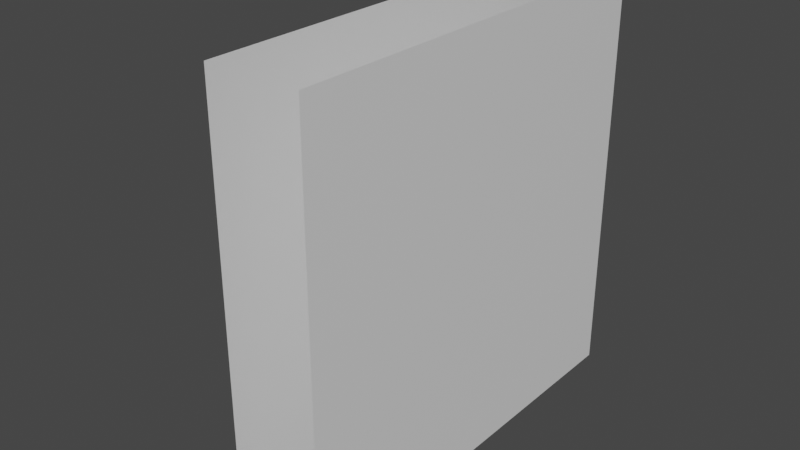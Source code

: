 # Source: untitled.blend  (saved by Blender 2.81.16; exported with 4.5.12 LTS)
import bpy
from mathutils import Matrix  # noqa: F401  (used for matrix-valued properties, if any)

bpy.ops.wm.read_factory_settings(use_empty=True)
scene = bpy.context.scene
scene.name = 'Scene'

# ---- collections
col_collection = bpy.data.collections.new('Collection'); scene.collection.children.link(col_collection)

# ---- materials (node trees are filled in below, after node groups)
mat_default_obj_001 = bpy.data.materials.new('Default_OBJ.001')
mat_default_obj_001.use_transparent_shadow = False
mat_default_obj_000 = bpy.data.materials.new('Default_OBJ.000')
mat_default_obj_000.use_transparent_shadow = False
mat_default_obj_000.roughness = 0.5
mat_default_obj_002 = bpy.data.materials.new('Default_OBJ.002')
mat_default_obj_002.use_transparent_shadow = False

# ---- material node trees
mat_default_obj_001.use_nodes = True; mat_default_obj_001.node_tree.nodes.clear()
_N = mat_default_obj_001.node_tree.nodes; _L = mat_default_obj_001.node_tree.links
n0 = _N.new('ShaderNodeOutputMaterial'); n0.name = 'Material Output'; n0.location = (300, 300)
n1 = _N.new('ShaderNodeBsdfPrincipled'); n1.name = 'Principled BSDF'; n1.location = (10, 300)
n1.distribution = 'GGX'
n1.subsurface_method = 'BURLEY'
n1.inputs[3].default_value = 1.45
n1.inputs[27].default_value = (0.0, 0.0, 0.0, 1.0)
n1.inputs[28].default_value = 1.0
_L.new(n1.outputs[0], n0.inputs[0])
n0.is_active_output = True
mat_default_obj_000.use_nodes = True; mat_default_obj_000.node_tree.nodes.clear()
_N = mat_default_obj_000.node_tree.nodes; _L = mat_default_obj_000.node_tree.links
n0 = _N.new('ShaderNodeOutputMaterial'); n0.name = 'Material Output'; n0.location = (300, 300)
n1 = _N.new('ShaderNodeBsdfPrincipled'); n1.name = 'Principled BSDF'; n1.location = (10, 300)
n1.distribution = 'GGX'
n1.subsurface_method = 'BURLEY'
n1.inputs[3].default_value = 1.45
n1.inputs[27].default_value = (0.0, 0.0, 0.0, 1.0)
n1.inputs[28].default_value = 1.0
_L.new(n1.outputs[0], n0.inputs[0])
n0.is_active_output = True
mat_default_obj_002.use_nodes = True; mat_default_obj_002.node_tree.nodes.clear()
_N = mat_default_obj_002.node_tree.nodes; _L = mat_default_obj_002.node_tree.links
n0 = _N.new('ShaderNodeOutputMaterial'); n0.name = 'Material Output'; n0.location = (300, 300)
n1 = _N.new('ShaderNodeBsdfPrincipled'); n1.name = 'Principled BSDF'; n1.location = (10, 300)
n1.distribution = 'GGX'
n1.subsurface_method = 'BURLEY'
n1.inputs[3].default_value = 1.45
n1.inputs[27].default_value = (0.0, 0.0, 0.0, 1.0)
n1.inputs[28].default_value = 1.0
_L.new(n1.outputs[0], n0.inputs[0])
n0.is_active_output = True

# ---- world
world_world = bpy.data.worlds.new('World'); scene.world = world_world
world_world.use_nodes = True; world_world.node_tree.nodes.clear()
_N = world_world.node_tree.nodes; _L = world_world.node_tree.links
n0 = _N.new('ShaderNodeOutputWorld'); n0.name = 'World Output'; n0.location = (300, 300)
n1 = _N.new('ShaderNodeBackground'); n1.name = 'Background'; n1.location = (10, 300)
n1.inputs[0].default_value = (0.05088, 0.05088, 0.05088, 1.0)
_L.new(n1.outputs[0], n0.inputs[0])
n0.is_active_output = True
world_world.color = (0.05088, 0.05088, 0.05088)
world_world.use_sun_shadow = False
world_world.sun_shadow_jitter_overblur = 0.0

# ---- meshes
me_flag = bpy.data.meshes.new('flag')
me_flag.from_pydata([(0.0, 0.5, 0.8181), (0.0, 0.625, 0.8181), (0.0, 0.625, 0.9431), (0.0, 1.0, 0.8181), (0.0, 0.875, 0.8181), (0.0, 0.875, 0.6931), (0.0, 1.0, 0.4431), (0.0, 1.0, 0.5681), (0.0, 0.875, 0.4431), (0.0, 0.375, 0.8181), (0.0, 0.375, 0.6931), (0.0, 0.25, 0.5681), (0.0, 0.375, 0.5681), (0.0, 0.0, 0.5681), (0.0, 0.125, 0.5681), (0.0, 0.125, 0.6931), (0.0, 0.0, 0.6931), (0.0, 0.875, 0.3181), (0.0, 0.75, 0.3181), (0.0, 0.875, 0.1931), (0.0, 0.25, 0.6931), (0.0, 0.0, 0.8181), (0.0, 0.125, 0.8181), (0.0, 0.125, 0.9431), (0.0, 1.0, 0.9431), (0.0, 1.0, 1.068), (0.0, 0.875, 0.9431), (0.0, 0.75, 0.4431), (0.0, 0.75, 0.9431), (0.0, 0.75, 0.8181), (0.0, 1.0, 0.06813), (0.0, 1.0, 0.1931), (0.0, 0.75, 0.1931), (0.0, 0.625, 0.1931), (0.0, 0.25, 0.8181), (0.0, 0.0, 0.3181), (0.0, 0.125, 0.3181), (0.0, 0.125, 0.4431), (0.0, 0.0, 0.9431), (0.0, 0.25, 0.4431), (0.0, 0.25, 0.3181), (0.0, 0.375, 0.4431), (0.0, 0.625, 1.068), (0.0, 0.5, 1.068), (0.0, 0.5, 0.3181), (0.0, 0.5, 0.4431), (0.0, 0.25, 0.06813), (0.0, 0.25, 0.1931), (0.0, 0.125, 0.1931), (0.0, 0.75, 0.5681), (0.0, 0.75, 0.6931), (0.0, 0.625, 0.6931), (0.0, 0.125, 0.06813), (0.0, 0.0, 0.1931), (0.0, 0.0, 0.06813), (0.0, 0.75, 1.068), (0.0, 0.625, 0.3181), (0.0, 0.625, 0.4431), (0.0, 1.0, 0.3181), (0.0, 0.125, 1.068), (0.0, 0.0, 1.068), (0.0, 0.5, 0.6931), (0.0, 0.5, 0.5681), (0.0, 0.5, 0.1931), (0.0, 0.375, 0.1931), (0.0, 0.5, 0.06813), (0.0, 0.875, 0.06813), (0.0, 0.625, 0.06813), (0.0, 0.75, 0.06813), (0.0, 0.0, 0.4431), (0.0, 1.0, 0.6931), (0.0, 0.875, 1.068), (0.0, 0.5, 0.9431), (0.0, 0.25, 1.068), (0.0, 0.25, 0.9431), (0.0, 0.375, 0.9431), (0.0, 0.625, 0.5681), (0.0, 0.375, 1.068), (0.0, 0.375, 0.3181), (0.0, 0.375, 0.06813), (0.0, 0.875, 0.5681)], [], [(0, 1, 2), (3, 4, 5), (6, 7, 8), (0, 9, 10), (11, 12, 10), (13, 14, 15), (16, 13, 15), (17, 18, 19), (11, 20, 15), (21, 22, 23), (24, 25, 26), (27, 18, 8), (28, 29, 26), (30, 31, 19), (32, 18, 33), (22, 34, 23), (35, 36, 37), (38, 21, 23), (39, 40, 41), (42, 43, 2), (44, 45, 41), (46, 47, 48), (49, 50, 51), (52, 46, 48), (53, 54, 48), (49, 27, 8), (11, 39, 41), (55, 28, 26), (44, 56, 57), (58, 17, 19), (59, 60, 23), (61, 62, 51), (45, 62, 41), (63, 44, 64), (65, 63, 64), (66, 30, 19), (67, 68, 33), (56, 18, 57), (69, 35, 37), (36, 40, 37), (70, 3, 5), (4, 29, 5), (12, 62, 10), (14, 11, 15), (50, 29, 51), (31, 58, 19), (0, 61, 51), (71, 55, 26), (43, 72, 2), (47, 40, 48), (73, 74, 75), (76, 62, 57), (9, 34, 10), (77, 73, 75), (43, 77, 75), (72, 0, 2), (78, 40, 64), (1, 29, 2), (79, 65, 64), (74, 34, 75), (68, 66, 19), (20, 34, 15), (18, 32, 19), (32, 68, 19), (68, 32, 33), (34, 9, 75), (9, 0, 75), (0, 72, 75), (72, 43, 75), (62, 61, 10), (61, 0, 10), (40, 47, 64), (47, 46, 64), (29, 1, 51), (1, 0, 51), (34, 74, 23), (74, 73, 23), (29, 28, 2), (28, 55, 2), (40, 36, 48), (36, 35, 48), (34, 22, 15), (22, 21, 15), (29, 4, 26), (4, 3, 26), (18, 17, 8), (17, 58, 8), (18, 27, 57), (27, 49, 57), (34, 20, 10), (20, 11, 10), (40, 78, 41), (78, 44, 41), (44, 78, 64), (73, 59, 23), (46, 79, 64), (55, 42, 2), (65, 67, 33), (62, 45, 57), (45, 44, 57), (44, 63, 33), (63, 65, 33), (18, 56, 33), (56, 44, 33), (62, 12, 41), (12, 11, 41), (11, 14, 37), (14, 13, 37), (40, 39, 37), (39, 11, 37), (62, 76, 51), (76, 49, 51), (49, 76, 57), (25, 71, 26), (54, 52, 48), (35, 53, 48), (13, 69, 37), (21, 16, 15), (60, 38, 23), (3, 24, 26), (7, 70, 5), (58, 6, 8), (29, 50, 5), (50, 49, 5), (49, 80, 5), (80, 7, 5), (7, 80, 8), (80, 49, 8)])
me_flag.polygons.foreach_set('use_smooth', [True] * 128)
_k = set([(3, 24), (3, 70), (6, 7), (6, 58), (7, 70), (13, 16), (13, 69), (16, 21), (21, 38), (24, 25), (25, 71), (30, 31), (30, 66), (31, 58), (35, 53), (35, 69), (38, 60), (42, 43), (42, 55), (43, 77), (46, 52), (46, 79), (52, 54), (53, 54), (55, 71), (59, 60), (59, 73), (65, 67), (65, 79), (66, 68), (67, 68), (73, 77)])
me_flag.attributes.new('sharp_edge', 'BOOLEAN', 'EDGE').data.foreach_set('value', [ (min(e.vertices), max(e.vertices)) in _k for e in me_flag.edges])
_uv = me_flag.uv_layers.new(name='UVMap')
_uv.uv.foreach_set('vector', [0.25, 0.5, 0.25, 0.625, 0.125, 0.625, 0.25, 1.0, 0.25, 0.875, 0.375, 0.875, 0.625, 1.0, 0.5, 1.0, 0.625, 0.875, 0.25, 0.5, 0.25, 0.375, 0.375, 0.375, 0.5, 0.25, 0.5, 0.375, 0.375, 0.375, 0.5, 0.0, 0.5, 0.125, 0.375, 0.125, 0.375, 0.0, 0.5, 0.0, 0.375, 0.125, 0.75, 0.875, 0.75, 0.75, 0.875, 0.875, 0.5, 0.25, 0.375, 0.25, 0.375, 0.125, 0.25, 0.0, 0.25, 0.125, 0.125, 0.125, 0.125, 1.0, 0.0, 1.0, 0.125, 0.875, 0.625, 0.75, 0.75, 0.75, 0.625, 0.875, 0.125, 0.75, 0.25, 0.75, 0.125, 0.875, 1.0, 1.0, 0.875, 1.0, 0.875, 0.875, 0.875, 0.75, 0.75, 0.75, 0.875, 0.625, 0.25, 0.125, 0.25, 0.25, 0.125, 0.125, 0.75, 0.0, 0.75, 0.125, 0.625, 0.125, 0.125, 0.0, 0.25, 0.0, 0.125, 0.125, 0.625, 0.25, 0.75, 0.25, 0.625, 0.375, 0.0, 0.625, 0.0, 0.5, 0.125, 0.625, 0.75, 0.5, 0.625, 0.5, 0.625, 0.375, 1.0, 0.25, 0.875, 0.25, 0.875, 0.125, 0.5, 0.75, 0.375, 0.75, 0.375, 0.625, 1.0, 0.125, 1.0, 0.25, 0.875, 0.125, 0.875, 0.0, 1.0, 0.0, 0.875, 0.125, 0.5, 0.75, 0.625, 0.75, 0.625, 0.875, 0.5, 0.25, 0.625, 0.25, 0.625, 0.375, 0.0, 0.75, 0.125, 0.75, 0.125, 0.875, 0.75, 0.5, 0.75, 0.625, 0.625, 0.625, 0.75, 1.0, 0.75, 0.875, 0.875, 0.875, 0.0, 0.125, 0.0, 0.0, 0.125, 0.125, 0.375, 0.5, 0.5, 0.5, 0.375, 0.625, 0.625, 0.5, 0.5, 0.5, 0.625, 0.375, 0.875, 0.5, 0.75, 0.5, 0.875, 0.375, 1.0, 0.5, 0.875, 0.5, 0.875, 0.375, 1.0, 0.875, 1.0, 1.0, 0.875, 0.875, 1.0, 0.625, 1.0, 0.75, 0.875, 0.625, 0.75, 0.625, 0.75, 0.75, 0.625, 0.625, 0.625, 0.0, 0.75, 0.0, 0.625, 0.125, 0.75, 0.125, 0.75, 0.25, 0.625, 0.125, 0.375, 1.0, 0.25, 1.0, 0.375, 0.875, 0.25, 0.875, 0.25, 0.75, 0.375, 0.875, 0.5, 0.375, 0.5, 0.5, 0.375, 0.375, 0.5, 0.125, 0.5, 0.25, 0.375, 0.125, 0.375, 0.75, 0.25, 0.75, 0.375, 0.625, 0.875, 1.0, 0.75, 1.0, 0.875, 0.875, 0.25, 0.5, 0.375, 0.5, 0.375, 0.625, 0.0, 0.875, 0.0, 0.75, 0.125, 0.875, 0.0, 0.5, 0.125, 0.5, 0.125, 0.625, 0.875, 0.25, 0.75, 0.25, 0.875, 0.125, 0.0, 0.25, 0.125, 0.25, 0.125, 0.375, 0.5, 0.625, 0.5, 0.5, 0.625, 0.625, 0.25, 0.375, 0.25, 0.25, 0.375, 0.375, 0.0, 0.375, 0.0, 0.25, 0.125, 0.375, 0.0, 0.5, 0.0, 0.375, 0.125, 0.375, 0.125, 0.5, 0.25, 0.5, 0.125, 0.625, 0.75, 0.375, 0.75, 0.25, 0.875, 0.375, 0.25, 0.625, 0.25, 0.75, 0.125, 0.625, 1.0, 0.375, 1.0, 0.5, 0.875, 0.375, 0.125, 0.25, 0.25, 0.25, 0.125, 0.375, 1.0, 0.75, 1.0, 0.875, 0.875, 0.875, 0.375, 0.25, 0.25, 0.25, 0.375, 0.125, 0.75, 0.75, 0.875, 0.75, 0.875, 0.875, 0.875, 0.75, 1.0, 0.75, 0.875, 0.875, 1.0, 0.75, 0.875, 0.75, 0.875, 0.625, 0.25, 0.25, 0.25, 0.375, 0.125, 0.375, 0.25, 0.375, 0.25, 0.5, 0.125, 0.375, 0.25, 0.5, 0.125, 0.5, 0.125, 0.375, 0.125, 0.5, 0.0, 0.5, 0.125, 0.375, 0.5, 0.5, 0.375, 0.5, 0.375, 0.375, 0.375, 0.5, 0.25, 0.5, 0.375, 0.375, 0.75, 0.25, 0.875, 0.25, 0.875, 0.375, 0.875, 0.25, 1.0, 0.25, 0.875, 0.375, 0.25, 0.75, 0.25, 0.625, 0.375, 0.625, 0.25, 0.625, 0.25, 0.5, 0.375, 0.625, 0.25, 0.25, 0.125, 0.25, 0.125, 0.125, 0.125, 0.25, 0.0, 0.25, 0.125, 0.125, 0.25, 0.75, 0.125, 0.75, 0.125, 0.625, 0.125, 0.75, 0.0, 0.75, 0.125, 0.625, 0.75, 0.25, 0.75, 0.125, 0.875, 0.125, 0.75, 0.125, 0.75, 0.0, 0.875, 0.125, 0.25, 0.25, 0.25, 0.125, 0.375, 0.125, 0.25, 0.125, 0.25, 0.0, 0.375, 0.125, 0.25, 0.75, 0.25, 0.875, 0.125, 0.875, 0.25, 0.875, 0.25, 1.0, 0.125, 0.875, 0.75, 0.75, 0.75, 0.875, 0.625, 0.875, 0.75, 0.875, 0.75, 1.0, 0.625, 0.875, 0.75, 0.75, 0.625, 0.75, 0.625, 0.625, 0.625, 0.75, 0.5, 0.75, 0.625, 0.625, 0.25, 0.25, 0.375, 0.25, 0.375, 0.375, 0.375, 0.25, 0.5, 0.25, 0.375, 0.375, 0.75, 0.25, 0.75, 0.375, 0.625, 0.375, 0.75, 0.375, 0.75, 0.5, 0.625, 0.375, 0.75, 0.5, 0.75, 0.375, 0.875, 0.375, 0.0, 0.25, 0.0, 0.125, 0.125, 0.125, 1.0, 0.25, 1.0, 0.375, 0.875, 0.375, 0.0, 0.75, 0.0, 0.625, 0.125, 0.625, 1.0, 0.5, 1.0, 0.625, 0.875, 0.625, 0.5, 0.5, 0.625, 0.5, 0.625, 0.625, 0.625, 0.5, 0.75, 0.5, 0.625, 0.625, 0.75, 0.5, 0.875, 0.5, 0.875, 0.625, 0.875, 0.5, 1.0, 0.5, 0.875, 0.625, 0.75, 0.75, 0.75, 0.625, 0.875, 0.625, 0.75, 0.625, 0.75, 0.5, 0.875, 0.625, 0.5, 0.5, 0.5, 0.375, 0.625, 0.375, 0.5, 0.375, 0.5, 0.25, 0.625, 0.375, 0.5, 0.25, 0.5, 0.125, 0.625, 0.125, 0.5, 0.125, 0.5, 0.0, 0.625, 0.125, 0.75, 0.25, 0.625, 0.25, 0.625, 0.125, 0.625, 0.25, 0.5, 0.25, 0.625, 0.125, 0.5, 0.5, 0.5, 0.625, 0.375, 0.625, 0.5, 0.625, 0.5, 0.75, 0.375, 0.625, 0.5, 0.75, 0.5, 0.625, 0.625, 0.625, 0.0, 1.0, 0.0, 0.875, 0.125, 0.875, 1.0, 0.0, 1.0, 0.125, 0.875, 0.125, 0.75, 0.0, 0.875, 0.0, 0.875, 0.125, 0.5, 0.0, 0.625, 0.0, 0.625, 0.125, 0.25, 0.0, 0.375, 0.0, 0.375, 0.125, 0.0, 0.0, 0.125, 0.0, 0.125, 0.125, 0.25, 1.0, 0.125, 1.0, 0.125, 0.875, 0.5, 1.0, 0.375, 1.0, 0.375, 0.875, 0.75, 1.0, 0.625, 1.0, 0.625, 0.875, 0.25, 0.75, 0.375, 0.75, 0.375, 0.875, 0.375, 0.75, 0.5, 0.75, 0.375, 0.875, 0.5, 0.75, 0.5, 0.875, 0.375, 0.875, 0.5, 0.875, 0.5, 1.0, 0.375, 0.875, 0.5, 1.0, 0.5, 0.875, 0.625, 0.875, 0.5, 0.875, 0.5, 0.75, 0.625, 0.875])
me_flag.materials.append(mat_default_obj_001)
me_flag.use_remesh_fix_poles = True
me_flag.use_remesh_preserve_attributes = False
me_flag.use_mirror_vertex_groups = False
me_flag.update()
me_flag.normals_split_custom_set([tuple(v) for v in zip(*[iter([1.0, 0.0, 0.0, 1.0, 0.0, 0.0, 1.0, 0.0, 0.0, 1.0, 0.0, 0.0, 1.0, 0.0, 0.0, 1.0, 0.0, 0.0, 1.0, 0.0, 0.0, 1.0, 0.0, 0.0, 1.0, 0.0, 0.0, 1.0, 0.0, 0.0, 1.0, 0.0, 0.0, 1.0, 0.0, 0.0, 1.0, 0.0, 0.0, 1.0, 0.0, 0.0, 1.0, 0.0, 0.0, 1.0, 0.0, 0.0, 1.0, 0.0, 0.0, 1.0, 0.0, 0.0, 1.0, 0.0, 0.0, 1.0, 0.0, 0.0, 1.0, 0.0, 0.0, 1.0, 0.0, 0.0, 1.0, 0.0, 0.0, 1.0, 0.0, 0.0, 1.0, 0.0, 0.0, 1.0, 0.0, 0.0, 1.0, 0.0, 0.0, 1.0, 0.0, 0.0, 1.0, 0.0, 0.0, 1.0, 0.0, 0.0, 1.0, 0.0, 0.0, 1.0, 0.0, 0.0, 1.0, 0.0, 0.0, 1.0, 0.0, 0.0, 1.0, 0.0, 0.0, 1.0, 0.0, 0.0, 1.0, 0.0, 0.0, 1.0, 0.0, 0.0, 1.0, 0.0, 0.0, 1.0, 0.0, 0.0, 1.0, 0.0, 0.0, 1.0, 0.0, 0.0, 1.0, 0.0, 0.0, 1.0, 0.0, 0.0, 1.0, 0.0, 0.0, 1.0, 0.0, 0.0, 1.0, 0.0, 0.0, 1.0, 0.0, 0.0, 1.0, 0.0, 0.0, 1.0, 0.0, 0.0, 1.0, 0.0, 0.0, 1.0, 0.0, 0.0, 1.0, 0.0, 0.0, 1.0, 0.0, 0.0, 1.0, 0.0, 0.0, 1.0, 0.0, 0.0, 1.0, 0.0, 0.0, 1.0, 0.0, 0.0, 1.0, 0.0, 0.0, 1.0, 0.0, 0.0, 1.0, 0.0, 0.0, 1.0, 0.0, 0.0, 1.0, 0.0, 0.0, 1.0, 0.0, 0.0, 1.0, 0.0, 0.0, 1.0, 0.0, 0.0, 1.0, 0.0, 0.0, 1.0, 0.0, 0.0, 1.0, 0.0, 0.0, 1.0, 0.0, 0.0, 1.0, 0.0, 0.0, 1.0, 0.0, 0.0, 1.0, 0.0, 0.0, 1.0, 0.0, 0.0, 1.0, 0.0, 0.0, 1.0, 0.0, 0.0, 1.0, 0.0, 0.0, 1.0, 0.0, 0.0, 1.0, 0.0, 0.0, 1.0, 0.0, 0.0, 1.0, 0.0, 0.0, 1.0, 0.0, 0.0, 1.0, 0.0, 0.0, 1.0, 0.0, 0.0, 1.0, 0.0, 0.0, 1.0, 0.0, 0.0, 1.0, 0.0, 0.0, 1.0, 0.0, 0.0, 1.0, 0.0, 0.0, 1.0, 0.0, 0.0, 1.0, 0.0, 0.0, 1.0, 0.0, 0.0, 1.0, 0.0, 0.0, 1.0, 0.0, 0.0, 1.0, 0.0, 0.0, 1.0, 0.0, 0.0, 1.0, 0.0, 0.0, 1.0, 0.0, 0.0, 1.0, 0.0, 0.0, 1.0, 0.0, 0.0, 1.0, 0.0, 0.0, 1.0, 0.0, 0.0, 1.0, 0.0, 0.0, 1.0, 0.0, 0.0, 1.0, 0.0, 0.0, 1.0, 0.0, 0.0, 1.0, 0.0, 0.0, 1.0, 0.0, 0.0, 1.0, 0.0, 0.0, 1.0, 0.0, 0.0, 1.0, 0.0, 0.0, 1.0, 0.0, 0.0, 1.0, 0.0, 0.0, 1.0, 0.0, 0.0, 1.0, 0.0, 0.0, 1.0, 0.0, 0.0, 1.0, 0.0, 0.0, 1.0, 0.0, 0.0, 1.0, 0.0, 0.0, 1.0, 0.0, 0.0, 1.0, 0.0, 0.0, 1.0, 0.0, 0.0, 1.0, 0.0, 0.0, 1.0, 0.0, 0.0, 1.0, 0.0, 0.0, 1.0, 0.0, 0.0, 1.0, 0.0, 0.0, 1.0, 0.0, 0.0, 1.0, 0.0, 0.0, 1.0, 0.0, 0.0, 1.0, 0.0, 0.0, 1.0, 0.0, 0.0, 1.0, 0.0, 0.0, 1.0, 0.0, 0.0, 1.0, 0.0, 0.0, 1.0, 0.0, 0.0, 1.0, 0.0, 0.0, 1.0, 0.0, 0.0, 1.0, 0.0, 0.0, 1.0, 0.0, 0.0, 1.0, 0.0, 0.0, 1.0, 0.0, 0.0, 1.0, 0.0, 0.0, 1.0, 0.0, 0.0, 1.0, 0.0, 0.0, 1.0, 0.0, 0.0, 1.0, 0.0, 0.0, 1.0, 0.0, 0.0, 1.0, 0.0, 0.0, 1.0, 0.0, 0.0, 1.0, 0.0, 0.0, 1.0, 0.0, 0.0, 1.0, 0.0, 0.0, 1.0, 0.0, 0.0, 1.0, 0.0, 0.0, 1.0, 0.0, 0.0, 1.0, 0.0, 0.0, 1.0, 0.0, 0.0, 1.0, 0.0, 0.0, 1.0, 0.0, 0.0, 1.0, 0.0, 0.0, 1.0, 0.0, 0.0, 1.0, 0.0, 0.0, 1.0, 0.0, 0.0, 1.0, 0.0, 0.0, 1.0, 0.0, 0.0, 1.0, 0.0, 0.0, 1.0, 0.0, 0.0, 1.0, 0.0, 0.0, 1.0, 0.0, 0.0, 1.0, 0.0, 0.0, 1.0, 0.0, 0.0, 1.0, 0.0, 0.0, 1.0, 0.0, 0.0, 1.0, 0.0, 0.0, 1.0, 0.0, 0.0, 1.0, 0.0, 0.0, 1.0, 0.0, 0.0, 1.0, 0.0, 0.0, 1.0, 0.0, 0.0, 1.0, 0.0, 0.0, 1.0, 0.0, 0.0, 1.0, 0.0, 0.0, 1.0, 0.0, 0.0, 1.0, 0.0, 0.0, 1.0, 0.0, 0.0, 1.0, 0.0, 0.0, 1.0, 0.0, 0.0, 1.0, 0.0, 0.0, 1.0, 0.0, 0.0, 1.0, 0.0, 0.0, 1.0, 0.0, 0.0, 1.0, 0.0, 0.0, 1.0, 0.0, 0.0, 1.0, 0.0, 0.0, 1.0, 0.0, 0.0, 1.0, 0.0, 0.0, 1.0, 0.0, 0.0, 1.0, 0.0, 0.0, 1.0, 0.0, 0.0, 1.0, 0.0, 0.0, 1.0, 0.0, 0.0, 1.0, 0.0, 0.0, 1.0, 0.0, 0.0, 1.0, 0.0, 0.0, 1.0, 0.0, 0.0, 1.0, 0.0, 0.0, 1.0, 0.0, 0.0, 1.0, 0.0, 0.0, 1.0, 0.0, 0.0, 1.0, 0.0, 0.0, 1.0, 0.0, 0.0, 1.0, 0.0, 0.0, 1.0, 0.0, 0.0, 1.0, 0.0, 0.0, 1.0, 0.0, 0.0, 1.0, 0.0, 0.0, 1.0, 0.0, 0.0, 1.0, 0.0, 0.0, 1.0, 0.0, 0.0, 1.0, 0.0, 0.0, 1.0, 0.0, 0.0, 1.0, 0.0, 0.0, 1.0, 0.0, 0.0, 1.0, 0.0, 0.0, 1.0, 0.0, 0.0, 1.0, 0.0, 0.0, 1.0, 0.0, 0.0, 1.0, 0.0, 0.0, 1.0, 0.0, 0.0, 1.0, 0.0, 0.0, 1.0, 0.0, 0.0, 1.0, 0.0, 0.0, 1.0, 0.0, 0.0, 1.0, 0.0, 0.0, 1.0, 0.0, 0.0, 1.0, 0.0, 0.0, 1.0, 0.0, 0.0, 1.0, 0.0, 0.0, 1.0, 0.0, 0.0, 1.0, 0.0, 0.0, 1.0, 0.0, 0.0, 1.0, 0.0, 0.0, 1.0, 0.0, 0.0, 1.0, 0.0, 0.0, 1.0, 0.0, 0.0, 1.0, 0.0, 0.0, 1.0, 0.0, 0.0, 1.0, 0.0, 0.0, 1.0, 0.0, 0.0, 1.0, 0.0, 0.0, 1.0, 0.0, 0.0, 1.0, 0.0, 0.0, 1.0, 0.0, 0.0, 1.0, 0.0, 0.0, 1.0, 0.0, 0.0, 1.0, 0.0, 0.0, 1.0, 0.0, 0.0, 1.0, 0.0, 0.0, 1.0, 0.0, 0.0, 1.0, 0.0, 0.0, 1.0, 0.0, 0.0, 1.0, 0.0, 0.0, 1.0, 0.0, 0.0, 1.0, 0.0, 0.0, 1.0, 0.0, 0.0, 1.0, 0.0, 0.0, 1.0, 0.0, 0.0, 1.0, 0.0, 0.0, 1.0, 0.0, 0.0, 1.0, 0.0, 0.0, 1.0, 0.0, 0.0, 1.0, 0.0, 0.0, 1.0, 0.0, 0.0, 1.0, 0.0, 0.0, 1.0, 0.0, 0.0, 1.0, 0.0, 0.0, 1.0, 0.0, 0.0, 1.0, 0.0, 0.0, 1.0, 0.0, 0.0, 1.0, 0.0, 0.0, 1.0, 0.0, 0.0, 1.0, 0.0, 0.0, 1.0, 0.0, 0.0, 1.0, 0.0, 0.0, 1.0, 0.0, 0.0, 1.0, 0.0, 0.0, 1.0, 0.0, 0.0, 1.0, 0.0, 0.0, 1.0, 0.0, 0.0, 1.0, 0.0, 0.0, 1.0, 0.0, 0.0, 1.0, 0.0, 0.0, 1.0, 0.0, 0.0, 1.0, 0.0, 0.0, 1.0, 0.0, 0.0, 1.0, 0.0, 0.0, 1.0, 0.0, 0.0, 1.0, 0.0, 0.0, 1.0, 0.0, 0.0, 1.0, 0.0, 0.0, 1.0, 0.0, 0.0, 1.0, 0.0, 0.0, 1.0, 0.0, 0.0, 1.0, 0.0, 0.0, 1.0, 0.0, 0.0, 1.0, 0.0, 0.0, 1.0, 0.0, 0.0, 1.0, 0.0, 0.0, 1.0, 0.0, 0.0, 1.0, 0.0, 0.0, 1.0, 0.0, 0.0, 1.0, 0.0, 0.0, 1.0, 0.0, 0.0, 1.0, 0.0, 0.0, 1.0, 0.0, 0.0, 1.0, 0.0, 0.0, 1.0, 0.0, 0.0, 1.0, 0.0, 0.0, 1.0, 0.0, 0.0, 1.0, 0.0, 0.0, 1.0, 0.0, 0.0, 1.0, 0.0, 0.0, 1.0, 0.0, 0.0, 1.0, 0.0, 0.0, 1.0, 0.0, 0.0, 1.0, 0.0, 0.0, 1.0, 0.0, 0.0, 1.0, 0.0, 0.0, 1.0, 0.0, 0.0, 1.0, 0.0, 0.0, 1.0, 0.0, 0.0, 1.0, 0.0, 0.0, 1.0, 0.0, 0.0, 1.0, 0.0, 0.0, 1.0, 0.0, 0.0, 1.0, 0.0, 0.0, 1.0, 0.0, 0.0, 1.0, 0.0, 0.0, 1.0, 0.0, 0.0, 1.0, 0.0, 0.0, 1.0, 0.0, 0.0, 1.0, 0.0, 0.0, 1.0, 0.0, 0.0, 1.0, 0.0, 0.0, 1.0, 0.0, 0.0, 1.0, 0.0, 0.0, 1.0, 0.0, 0.0, 1.0, 0.0, 0.0, 1.0, 0.0, 0.0, 1.0, 0.0, 0.0, 1.0, 0.0, 0.0, 1.0, 0.0, 0.0, 1.0, 0.0, 0.0, 1.0, 0.0, 0.0, 1.0, 0.0, 0.0, 1.0, 0.0, 0.0, 1.0, 0.0, 0.0, 1.0, 0.0, 0.0, 1.0, 0.0, 0.0, 1.0, 0.0, 0.0, 1.0, 0.0, 0.0, 1.0, 0.0, 0.0, 1.0, 0.0, 0.0, 1.0, 0.0, 0.0, 1.0, 0.0, 0.0, 1.0, 0.0, 0.0, 1.0, 0.0, 0.0, 1.0, 0.0, 0.0, 1.0, 0.0, 0.0, 1.0, 0.0, 0.0, 1.0, 0.0, 0.0, 1.0, 0.0, 0.0, 1.0, 0.0, 0.0, 1.0, 0.0, 0.0, 1.0, 0.0, 0.0, 1.0, 0.0, 0.0, 1.0, 0.0, 0.0, 1.0, 0.0, 0.0, 1.0, 0.0, 0.0, 1.0, 0.0, 0.0, 1.0, 0.0, 0.0, 1.0, 0.0, 0.0, 1.0, 0.0, 0.0])] * 3)])
me_bunny500 = bpy.data.meshes.new('bunny500')
me_bunny500.from_pydata([(-0.7001, 0.3978, 0.1268), (-0.7028, 0.4138, 0.1486), (-0.6804, 0.391, 0.1487), (-0.7546, 0.3154, 0.1897), (-0.74, 0.3455, 0.1899), (-0.7668, 0.3184, 0.1927), (-0.6921, 0.3865, 0.08644), (-0.6946, 0.3877, 0.09534), (-0.6883, 0.3726, 0.08946), (-0.6893, 0.4077, 0.1921), (-0.6949, 0.4049, 0.2112), (-0.6868, 0.3983, 0.2024), (-0.657, 0.3121, 0.2604), (-0.6554, 0.3243, 0.2599), (-0.6708, 0.3402, 0.2522), (-0.7245, 0.4292, 0.1962), (-0.7375, 0.424, 0.195), (-0.7287, 0.4276, 0.2058), (-0.7346, 0.4229, 0.2097), (-0.7275, 0.3642, 0.2257), (-0.7322, 0.336, 0.2509), (-0.7173, 0.3709, 0.2303), (-0.7224, 0.4252, 0.1812), (-0.7258, 0.4115, 0.2244), (-0.7205, 0.4169, 0.2213), (-0.7315, 0.4023, 0.2275), (-0.7192, 0.3846, 0.09751), (-0.7218, 0.3806, 0.1026), (-0.7073, 0.374, 0.1105), (-0.7061, 0.3263, 0.1443), (-0.6995, 0.3359, 0.1512), (-0.7121, 0.3205, 0.153), (-0.7372, 0.4112, 0.2107), (-0.7952, 0.284, 0.1391), (-0.7942, 0.2902, 0.1621), (-0.8116, 0.3012, 0.1427), (-0.6957, 0.4035, 0.2272), (-0.691, 0.3772, 0.2254), (-0.7958, 0.2784, 0.09654), (-0.807, 0.2794, 0.09898), (-0.8059, 0.2847, 0.08787), (-0.6705, 0.3277, 0.2291), (-0.6592, 0.3198, 0.2309), (-0.661, 0.3091, 0.2466), (-0.7903, 0.2843, 0.08635), (-0.7533, 0.3569, 0.1887), (-0.7739, 0.3393, 0.1928), (-0.7416, 0.3997, 0.1278), (-0.7325, 0.4137, 0.1501), (-0.7202, 0.4142, 0.1412), (-0.8077, 0.3505, 0.1532), (-0.7933, 0.3582, 0.16), (-0.7956, 0.3708, 0.153), (-0.7342, 0.3028, 0.2529), (-0.7357, 0.312, 0.2611), (-0.7291, 0.3498, 0.2323), (-0.7398, 0.3713, 0.1923), (-0.7281, 0.3634, 0.2043), (-0.7418, 0.3837, 0.1944), (-0.7472, 0.4026, 0.145), (-0.8087, 0.3263, 0.09059), (-0.813, 0.3121, 0.08376), (-0.8208, 0.3132, 0.0994), (-0.7259, 0.3146, 0.2473), (-0.7304, 0.2946, 0.2518), (-0.7349, 0.2981, 0.2393), (-0.7502, 0.3954, 0.1295), (-0.7446, 0.4034, 0.1581), (-0.793, 0.2853, 0.1185), (-0.807, 0.2951, 0.1178), (-0.7774, 0.3545, 0.1855), (-0.7309, 0.4061, 0.177), (-0.8135, 0.3099, 0.1114), (-0.6953, 0.3516, 0.2225), (-0.7065, 0.3635, 0.2255), (-0.6992, 0.3608, 0.2152), (-0.7575, 0.3794, 0.1731), (-0.7076, 0.3549, 0.1953), (-0.6977, 0.3575, 0.1877), (-0.8148, 0.3509, 0.1312), (-0.817, 0.3355, 0.1489), (-0.7416, 0.3872, 0.1826), (-0.7809, 0.3802, 0.1018), (-0.7823, 0.3756, 0.09405), (-0.7992, 0.3682, 0.09772), (-0.8092, 0.3299, 0.168), (-0.7812, 0.3639, 0.1724), (-0.794, 0.3388, 0.1851), (-0.7137, 0.3572, 0.2107), (-0.7165, 0.3506, 0.22), (-0.7208, 0.3583, 0.213), (-0.7925, 0.3632, 0.08624), (-0.7527, 0.3881, 0.1005), (-0.735, 0.3964, 0.1042), (-0.7329, 0.4122, 0.09893), (-0.7461, 0.3937, 0.1139), (-0.7549, 0.3913, 0.1543), (-0.7531, 0.397, 0.08445), (-0.7317, 0.334, 0.2236), (-0.7307, 0.3176, 0.2329), (-0.7403, 0.3139, 0.2308), (-0.7249, 0.3582, 0.2166), (-0.7298, 0.372, 0.2252), (-0.8044, 0.3697, 0.1202), (-0.7953, 0.3762, 0.1114), (-0.7631, 0.3834, 0.1414), (-0.8112, 0.2803, 0.1108), (-0.8178, 0.2844, 0.1078), (-0.7605, 0.3776, 0.1106), (-0.6654, 0.3354, 0.2246), (-0.8026, 0.3684, 0.1465), (-0.7125, 0.4278, 0.1955), (-0.6966, 0.4127, 0.1888), (-0.6871, 0.3929, 0.179), (-0.6873, 0.3723, 0.2049), (-0.7738, 0.3779, 0.155), (-0.8245, 0.3041, 0.1031), (-0.8189, 0.2995, 0.1138), (-0.6961, 0.3573, 0.2351), (-0.6787, 0.3308, 0.2399), (-0.7719, 0.3917, 0.09389), (-0.7719, 0.3804, 0.1007), (-0.7976, 0.3205, 0.1844), (-0.7215, 0.3918, 0.2324), (-0.7758, 0.2768, 0.133), (-0.7867, 0.3854, 0.1371), (-0.6856, 0.3823, 0.2074), (-0.7777, 0.3058, 0.1868), (-0.7882, 0.2956, 0.07783), (-0.7867, 0.3817, 0.1487), (-0.8031, 0.3486, 0.09075), (-0.8009, 0.3514, 0.08108), (-0.818, 0.2983, 0.08839), (-0.8095, 0.3468, 0.1), (-0.7423, 0.4146, 0.1938), (-0.7725, 0.2844, 0.1629), (-0.7862, 0.2809, 0.1464), (-0.7375, 0.304, 0.242), (-0.6969, 0.3413, 0.1644), (-0.8194, 0.2889, 0.0971), (-0.816, 0.325, 0.1077), (-0.8015, 0.3458, 0.0788), (-0.7406, 0.4167, 0.1841), (-0.7387, 0.3324, 0.2302), (-0.818, 0.3296, 0.1261), (-0.7094, 0.3282, 0.101), (-0.7056, 0.3202, 0.1143), (-0.71, 0.3175, 0.09338), (-0.7365, 0.3862, 0.2267), (-0.8119, 0.3109, 0.1605), (-0.7716, 0.3952, 0.08336), (-0.8141, 0.3045, 0.1337), (-0.818, 0.3181, 0.1383), (-0.8095, 0.2877, 0.116), (-0.7499, 0.3059, 0.07605), (-0.7253, 0.3186, 0.07847), (-0.7, 0.3278, 0.08023), (-0.6611, 0.3399, 0.25), (-0.8219, 0.2911, 0.1106), (-0.7931, 0.3073, 0.07465), (-0.6955, 0.333, 0.0913), (-0.7921, 0.3631, 0.07837), (-0.6913, 0.3636, 0.2159), (-0.6848, 0.3642, 0.2238), (-0.7311, 0.3037, 0.2593), (-0.7214, 0.4134, 0.1759), (-0.706, 0.4097, 0.1748), (-0.7079, 0.3481, 0.1005), (-0.7146, 0.3415, 0.1024), (-0.7587, 0.2878, 0.09006), (-0.7748, 0.2832, 0.1025), (-0.7812, 0.2856, 0.09775), (-0.6611, 0.327, 0.2329), (-0.7541, 0.2803, 0.1155), (-0.75, 0.2841, 0.09611), (-0.7931, 0.2868, 0.1103), (-0.7673, 0.2805, 0.1512), (-0.7961, 0.327, 0.07791), (-0.7295, 0.3896, 0.1149), (-0.7703, 0.3082, 0.07481), (-0.7124, 0.418, 0.2169), (-0.71, 0.4059, 0.2293), (-0.7478, 0.294, 0.0785), (-0.7436, 0.291, 0.09017), (-0.7053, 0.332, 0.1391), (-0.702, 0.3872, 0.2325), (-0.7305, 0.3342, 0.186), (-0.726, 0.3566, 0.1974), (-0.701, 0.3726, 0.2313), (-0.6913, 0.3723, 0.2296), (-0.7303, 0.4144, 0.08789), (-0.7127, 0.3963, 0.08599), (-0.708, 0.3047, 0.1457), (-0.7024, 0.3091, 0.1311), (-0.7955, 0.3026, 0.1747), (-0.7185, 0.3502, 0.2419), (-0.7792, 0.2923, 0.1745), (-0.713, 0.4257, 0.1847), (-0.691, 0.4079, 0.1579), (-0.7761, 0.3877, 0.1406), (-0.7625, 0.3497, 0.08311), (-0.7456, 0.3597, 0.08492), (-0.7126, 0.3494, 0.08701), (-0.7196, 0.333, 0.2323), (-0.7184, 0.3345, 0.2418), (-0.7194, 0.4158, 0.1546), (-0.7451, 0.3117, 0.08228), (-0.6935, 0.3295, 0.08199), (-0.7297, 0.3076, 0.07723), (-0.7149, 0.3318, 0.1776), (-0.7641, 0.3039, 0.1857), (-0.6622, 0.3281, 0.2451), (-0.7586, 0.3286, 0.07726), (-0.7109, 0.3365, 0.1212), (-0.6956, 0.3567, 0.08334), (-0.7701, 0.339, 0.07843), (-0.7841, 0.3494, 0.0829), (-0.7578, 0.296, 0.1777), (-0.747, 0.3836, 0.08226), (-0.6792, 0.3708, 0.1595), (-0.6893, 0.3684, 0.1828), (-0.7307, 0.304, 0.08658), (-0.6981, 0.3772, 0.1181), (-0.6816, 0.378, 0.1365), (-0.6807, 0.3624, 0.1376), (-0.6996, 0.3658, 0.1012), (-0.7, 0.3614, 0.117), (-0.6828, 0.3871, 0.1904), (-0.712, 0.3576, 0.2255), (-0.7469, 0.288, 0.1497), (-0.7503, 0.2813, 0.1377), (-0.7262, 0.29, 0.1435), (-0.7478, 0.2922, 0.1551), (-0.7306, 0.3188, 0.1779), (-0.7264, 0.2933, 0.1492), (-0.768, 0.3756, 0.08633), (-0.7262, 0.3071, 0.1568), (-0.7456, 0.2981, 0.1713), (-0.7019, 0.3437, 0.1804), (-0.6887, 0.3554, 0.1694), (-0.6988, 0.3447, 0.1328), (-0.6894, 0.3464, 0.1414), (-0.7313, 0.2875, 0.1219), (-0.7194, 0.3035, 0.09641), (-0.7067, 0.3034, 0.121), (-0.7199, 0.3614, 0.0818), (-0.7511, 0.379, 0.08648), (-0.7389, 0.3645, 0.08252), (-0.7185, 0.4064, 0.1275), (-0.7727, 0.3775, 0.08065), (-0.7922, 0.3436, 0.07654), (-0.7729, 0.3843, 0.08106), (-0.7864, 0.3266, 0.07517), (-0.7036, 0.3887, 0.1178), (-0.7145, 0.3838, 0.084), (-0.7033, 0.3438, 0.08202), (-0.7115, 0.336, 0.08603)], [], [(0, 1, 2), (3, 4, 5), (6, 7, 8), (9, 10, 11), (12, 13, 14), (15, 16, 17), (16, 18, 17), (19, 20, 21), (15, 22, 16), (18, 23, 24), (25, 23, 18), (26, 27, 28), (29, 30, 31), (18, 32, 25), (33, 34, 35), (10, 36, 37), (38, 39, 40), (41, 42, 43), (38, 40, 44), (4, 45, 46), (47, 48, 49), (50, 51, 52), (53, 54, 55), (56, 57, 58), (47, 59, 48), (60, 61, 62), (63, 64, 65), (66, 59, 47), (59, 67, 48), (68, 33, 69), (46, 45, 70), (48, 67, 71), (62, 72, 60), (73, 74, 75), (56, 76, 45), (75, 77, 78), (79, 80, 50), (71, 76, 81), (82, 83, 84), (67, 76, 71), (50, 85, 51), (86, 51, 87), (88, 89, 90), (83, 91, 84), (92, 93, 94), (92, 95, 93), (96, 67, 59), (94, 97, 92), (96, 59, 66), (98, 99, 100), (55, 20, 19), (50, 80, 85), (96, 76, 67), (90, 101, 102), (84, 103, 104), (95, 92, 66), (92, 105, 66), (106, 107, 39), (92, 108, 105), (66, 105, 96), (109, 42, 41), (110, 50, 52), (111, 10, 112), (96, 86, 76), (113, 112, 9), (99, 63, 65), (75, 78, 114), (79, 50, 110), (115, 96, 105), (72, 116, 117), (96, 115, 86), (62, 116, 72), (14, 118, 119), (46, 70, 87), (94, 93, 26), (120, 83, 121), (5, 46, 122), (21, 123, 102), (68, 124, 33), (82, 104, 125), (70, 76, 86), (83, 82, 121), (10, 37, 126), (5, 122, 127), (44, 40, 128), (75, 109, 41), (122, 46, 87), (103, 110, 125), (79, 110, 103), (110, 52, 129), (129, 125, 110), (86, 87, 70), (82, 84, 104), (103, 125, 104), (130, 91, 131), (116, 62, 132), (133, 79, 103), (18, 134, 32), (135, 34, 136), (137, 53, 55), (134, 58, 32), (30, 138, 31), (39, 107, 139), (130, 140, 133), (140, 130, 141), (71, 134, 142), (143, 100, 137), (71, 81, 134), (133, 84, 130), (90, 98, 101), (134, 81, 58), (40, 139, 132), (131, 141, 130), (100, 143, 98), (16, 134, 18), (133, 144, 79), (133, 140, 144), (145, 146, 147), (32, 58, 148), (76, 70, 45), (144, 80, 79), (80, 149, 85), (60, 140, 141), (150, 120, 97), (72, 151, 140), (72, 140, 60), (152, 149, 80), (69, 153, 68), (150, 83, 120), (132, 62, 61), (116, 132, 139), (19, 102, 101), (154, 155, 156), (157, 14, 13), (33, 136, 34), (133, 103, 84), (150, 91, 83), (57, 88, 90), (39, 139, 40), (116, 139, 158), (140, 152, 144), (140, 151, 152), (85, 122, 87), (91, 130, 84), (90, 102, 57), (128, 40, 159), (160, 145, 147), (152, 80, 144), (56, 58, 81), (151, 72, 69), (35, 34, 149), (143, 19, 101), (143, 55, 19), (99, 65, 100), (91, 150, 161), (55, 54, 20), (98, 143, 101), (109, 162, 163), (64, 164, 53), (137, 55, 143), (165, 112, 166), (167, 168, 160), (64, 53, 65), (119, 118, 73), (75, 114, 162), (169, 170, 171), (42, 109, 172), (124, 170, 173), (53, 137, 65), (41, 119, 73), (174, 170, 169), (175, 171, 170), (135, 136, 176), (151, 35, 152), (141, 177, 60), (28, 27, 178), (169, 171, 179), (170, 124, 68), (170, 174, 173), (43, 119, 41), (180, 181, 36), (182, 169, 179), (69, 33, 35), (39, 38, 106), (124, 136, 33), (162, 109, 75), (35, 149, 152), (57, 102, 58), (139, 107, 158), (102, 148, 58), (183, 169, 182), (159, 40, 132), (151, 69, 35), (184, 30, 29), (12, 119, 43), (117, 116, 158), (32, 148, 25), (106, 153, 107), (107, 153, 158), (158, 153, 117), (153, 69, 117), (69, 72, 117), (166, 112, 113), (102, 123, 148), (185, 36, 181), (5, 4, 46), (186, 187, 4), (148, 123, 25), (95, 47, 178), (19, 21, 102), (188, 185, 21), (4, 187, 45), (123, 185, 181), (14, 189, 188), (187, 57, 56), (181, 24, 23), (187, 56, 45), (10, 180, 36), (190, 94, 191), (94, 26, 191), (16, 142, 134), (192, 193, 29), (34, 194, 149), (74, 118, 188), (12, 14, 119), (21, 185, 123), (123, 181, 25), (195, 74, 21), (122, 85, 149), (25, 181, 23), (194, 122, 149), (54, 195, 20), (188, 21, 74), (76, 56, 81), (196, 194, 34), (93, 27, 26), (196, 127, 194), (197, 111, 112), (118, 14, 188), (194, 127, 122), (1, 198, 2), (11, 10, 126), (115, 52, 51), (111, 180, 10), (199, 115, 105), (189, 14, 157), (200, 201, 202), (203, 204, 63), (75, 41, 73), (199, 125, 129), (120, 92, 97), (49, 48, 205), (108, 82, 199), (17, 24, 180), (115, 129, 52), (15, 17, 111), (137, 100, 65), (125, 199, 82), (120, 121, 92), (6, 191, 7), (1, 166, 198), (108, 199, 105), (154, 206, 155), (24, 181, 180), (1, 205, 166), (121, 82, 108), (199, 129, 115), (207, 208, 156), (26, 7, 191), (92, 121, 108), (21, 20, 195), (197, 15, 111), (31, 138, 209), (49, 205, 1), (171, 44, 179), (17, 180, 111), (5, 210, 3), (22, 142, 16), (42, 211, 12), (12, 211, 13), (172, 211, 42), (13, 211, 157), (172, 163, 211), (154, 179, 212), (146, 184, 193), (184, 29, 193), (136, 124, 176), (163, 157, 211), (146, 213, 184), (86, 115, 51), (160, 207, 214), (118, 74, 73), (215, 216, 200), (168, 145, 160), (146, 145, 213), (163, 172, 109), (27, 93, 178), (145, 168, 213), (196, 135, 217), (112, 10, 9), (150, 97, 218), (37, 36, 185), (163, 189, 157), (195, 164, 204), (198, 166, 113), (162, 37, 163), (2, 113, 219), (113, 220, 219), (221, 208, 207), (162, 126, 37), (163, 37, 189), (222, 223, 224), (225, 28, 226), (227, 11, 126), (195, 204, 228), (220, 113, 227), (185, 189, 37), (198, 113, 2), (26, 225, 7), (225, 26, 28), (113, 9, 227), (9, 11, 227), (229, 230, 231), (54, 53, 164), (176, 232, 135), (232, 176, 229), (186, 233, 209), (196, 217, 210), (232, 229, 234), (176, 230, 229), (216, 235, 200), (236, 237, 232), (196, 210, 127), (3, 217, 233), (233, 236, 209), (229, 231, 234), (195, 228, 74), (160, 147, 207), (88, 75, 74), (217, 237, 233), (228, 88, 74), (68, 153, 175), (234, 231, 192), (71, 205, 48), (88, 77, 75), (68, 175, 170), (106, 175, 153), (31, 236, 192), (221, 207, 147), (221, 182, 208), (236, 234, 192), (88, 187, 77), (57, 187, 88), (78, 77, 238), (175, 106, 38), (5, 127, 210), (209, 138, 238), (3, 210, 217), (77, 209, 238), (232, 234, 236), (217, 135, 237), (164, 195, 54), (77, 186, 209), (186, 3, 233), (4, 3, 186), (77, 187, 186), (34, 135, 196), (239, 220, 78), (227, 114, 220), (44, 171, 38), (240, 226, 241), (64, 63, 164), (236, 233, 237), (168, 167, 213), (241, 239, 138), (213, 240, 184), (224, 219, 239), (124, 230, 176), (224, 2, 219), (99, 89, 203), (128, 179, 44), (230, 124, 173), (241, 138, 30), (31, 192, 29), (173, 242, 230), (228, 89, 88), (169, 183, 174), (138, 239, 238), (188, 189, 185), (240, 30, 184), (174, 242, 173), (226, 240, 167), (224, 241, 226), (114, 78, 220), (214, 8, 225), (242, 231, 230), (182, 221, 183), (219, 220, 239), (183, 242, 174), (214, 225, 167), (135, 232, 237), (243, 242, 183), (183, 221, 243), (240, 241, 30), (228, 204, 203), (126, 114, 227), (167, 240, 213), (114, 126, 162), (42, 12, 43), (228, 203, 89), (238, 239, 78), (242, 244, 231), (243, 244, 242), (241, 224, 239), (147, 243, 221), (236, 31, 209), (63, 204, 164), (222, 224, 226), (6, 214, 245), (214, 6, 8), (246, 218, 247), (224, 223, 2), (226, 167, 225), (147, 244, 243), (244, 192, 231), (208, 154, 156), (1, 248, 49), (203, 63, 99), (8, 7, 225), (244, 193, 192), (146, 244, 147), (146, 193, 244), (214, 167, 160), (161, 249, 250), (251, 150, 218), (205, 71, 165), (128, 159, 179), (250, 215, 252), (250, 216, 215), (161, 131, 91), (89, 99, 98), (141, 161, 250), (141, 131, 161), (177, 250, 252), (165, 197, 112), (177, 141, 250), (182, 154, 208), (22, 15, 197), (90, 89, 98), (61, 177, 159), (165, 22, 197), (200, 235, 201), (235, 246, 201), (0, 248, 1), (161, 251, 249), (223, 253, 0), (205, 165, 166), (222, 253, 223), (179, 154, 182), (212, 215, 200), (175, 38, 171), (142, 22, 165), (71, 142, 165), (253, 248, 0), (201, 246, 247), (200, 206, 212), (226, 28, 222), (159, 177, 252), (0, 2, 223), (248, 47, 49), (190, 97, 94), (132, 61, 159), (93, 95, 178), (254, 6, 245), (254, 191, 6), (61, 60, 177), (178, 248, 253), (87, 51, 85), (18, 24, 17), (159, 252, 179), (156, 214, 207), (218, 191, 254), (47, 248, 178), (245, 214, 255), (256, 202, 255), (202, 245, 255), (255, 214, 156), (97, 190, 191), (155, 255, 156), (155, 256, 255), (95, 66, 47), (161, 150, 251), (154, 212, 206), (97, 191, 218), (200, 202, 256), (206, 200, 256), (256, 155, 206), (253, 222, 178), (222, 28, 178)])
me_bunny500.polygons.foreach_set('use_smooth', [True] * 499)
_k = set([(179, 212), (179, 252), (201, 202), (201, 247), (202, 245), (212, 215), (215, 252), (216, 235), (216, 250), (218, 246), (218, 247), (218, 251), (218, 254), (235, 246), (245, 254), (249, 250), (249, 251)])
me_bunny500.attributes.new('sharp_edge', 'BOOLEAN', 'EDGE').data.foreach_set('value', [ (min(e.vertices), max(e.vertices)) in _k for e in me_bunny500.edges])
me_bunny500.materials.append(mat_default_obj_000)
me_bunny500.use_remesh_fix_poles = True
me_bunny500.use_remesh_preserve_attributes = False
me_bunny500.use_mirror_vertex_groups = False
me_bunny500.update()
me_bunny500.normals_split_custom_set([tuple(v) for v in zip(*[iter([0.5609, 0.5862, -0.5846, 0.3756, 0.8949, -0.2408, 0.9097, 0.372, -0.1844, 0.3041, -0.3642, 0.8802, 0.0263, -0.1254, 0.9918, -0.0183, -0.2118, 0.9771, 0.5097, 0.3412, -0.7898, 0.5261, 0.5466, 0.6515, 0.9808, -0.05711, 0.1865, 0.8261, 0.5629, -0.0247, 0.7755, 0.5637, 0.2843, 0.9049, 0.3146, 0.2866, 0.4724, -0.4858, 0.7354, 0.8341, 0.3132, 0.4542, -0.3098, 0.2496, 0.9175, -0.08901, 0.9899, -0.1102, -0.622, 0.7798, -0.0706, -0.1049, 0.934, 0.3414, -0.622, 0.7798, -0.0706, -0.6551, 0.5748, 0.4903, -0.1049, 0.934, 0.3414, -0.9398, 0.1826, 0.289, -0.6594, 0.4507, 0.6017, -0.1189, 0.07038, 0.9904, -0.08901, 0.9899, -0.1102, -0.1682, 0.7761, -0.6077, -0.622, 0.7798, -0.0706, -0.6551, 0.5748, 0.4903, -0.244, 0.5495, 0.7991, -0.026, 0.7305, 0.6824, -0.5245, 0.3256, 0.7867, -0.244, 0.5495, 0.7991, -0.6551, 0.5748, 0.4903, 0.4129, 0.5564, 0.721, 0.5559, 0.7775, 0.2942, 0.6367, 0.7432, -0.2058, 0.9527, -0.2276, 0.2013, 0.7768, -0.6225, -0.09559, 0.7511, -0.5083, 0.4213, -0.6551, 0.5748, 0.4903, -0.9326, 0.157, 0.3249, -0.5245, 0.3256, 0.7867, -0.5432, -0.8379, 0.05389, -0.5192, -0.7544, 0.4015, -0.8195, -0.5529, 0.1504, 0.7755, 0.5637, 0.2843, 0.6214, 0.4719, 0.6254, 0.9202, 0.2446, 0.3056, 0.1519, -0.9868, -0.05679, -0.3799, -0.8927, -0.2422, -0.319, -0.6428, -0.6964, -0.4398, -0.6489, -0.6209, 0.8626, -0.1922, -0.468, -0.3768, -0.8864, -0.269, 0.1519, -0.9868, -0.05679, -0.319, -0.6428, -0.6964, 0.2536, -0.7715, -0.5835, 0.0263, -0.1254, 0.9918, -0.2594, 0.2263, 0.9389, -0.1703, 0.149, 0.9741, -0.2964, 0.8528, -0.43, -0.4108, 0.911, -0.03571, -0.08321, 0.9393, -0.3329, -0.7457, 0.4179, 0.5189, -0.5998, 0.5383, 0.592, -0.4837, 0.4945, 0.7222, -0.9253, -0.2858, 0.2491, -0.7144, 0.04139, 0.6985, -0.9588, 0.1858, 0.2149, -0.7745, -0.0306, 0.6318, -0.7068, -0.6528, 0.2726, -0.9628, -0.1896, 0.1927, -0.2964, 0.8528, -0.43, -0.6674, 0.7379, -0.1007, -0.4108, 0.911, -0.03571, -0.8736, 0.2737, -0.4024, -0.6739, 0.224, -0.7041, -0.8726, 0.4831, -0.07257, 0.9285, -0.3455, -0.1362, 0.1126, -0.9221, 0.3702, -0.2211, -0.84, -0.4955, -0.6135, 0.7746, -0.1538, -0.6674, 0.7379, -0.1007, -0.2964, 0.8528, -0.43, -0.6674, 0.7379, -0.1007, -0.6838, 0.6938, 0.2259, -0.4108, 0.911, -0.03571, -0.347, -0.937, 0.03952, -0.5432, -0.8379, 0.05389, -0.7107, -0.4885, 0.5062, -0.1703, 0.149, 0.9741, -0.2594, 0.2263, 0.9389, -0.3461, 0.519, 0.7816, -0.4108, 0.911, -0.03571, -0.6838, 0.6938, 0.2259, -0.7766, 0.629, -0.03478, -0.8726, 0.4831, -0.07257, -0.9035, 0.2244, 0.3651, -0.8736, 0.2737, -0.4024, -0.7134, -0.6821, -0.1604, 0.02061, -0.8388, 0.5441, 0.08271, -0.9237, -0.374, -0.7745, -0.0306, 0.6318, -0.5693, 0.575, 0.5876, -0.2594, 0.2263, 0.9389, 0.08271, -0.9237, -0.374, 0.2864, -0.8041, 0.5209, 0.7132, -0.6283, 0.3108, -0.9353, 0.3507, 0.04722, -0.9587, 0.1568, 0.2374, -0.7457, 0.4179, 0.5189, -0.7766, 0.629, -0.03478, -0.5693, 0.575, 0.5876, -0.961, 0.2339, 0.1478, -0.1944, 0.9517, -0.2377, -0.6362, 0.7666, -0.08641, -0.6652, 0.6155, -0.4227, -0.6838, 0.6938, 0.2259, -0.5693, 0.575, 0.5876, -0.7766, 0.629, -0.03478, -0.7457, 0.4179, 0.5189, -0.8136, 0.2511, 0.5244, -0.5998, 0.5383, 0.592, -0.5723, 0.6813, 0.4565, -0.5998, 0.5383, 0.592, -0.6212, 0.3894, 0.6801, 0.1155, -0.9932, 0.0141, 0.538, -0.5858, -0.6062, -0.4852, -0.5744, -0.6593, -0.6362, 0.7666, -0.08641, -0.7849, 0.5904, -0.1881, -0.6652, 0.6155, -0.4227, -0.5129, 0.7952, 0.3233, 0.2983, 0.7544, 0.5847, 0.05198, 0.6893, 0.7226, -0.5129, 0.7952, 0.3233, -0.1781, 0.9753, -0.131, 0.2983, 0.7544, 0.5847, -0.6934, 0.7066, 0.1411, -0.6838, 0.6938, 0.2259, -0.6674, 0.7379, -0.1007, 0.05198, 0.6893, 0.7226, -0.3024, 0.8583, -0.4145, -0.5129, 0.7952, 0.3233, -0.6934, 0.7066, 0.1411, -0.6674, 0.7379, -0.1007, -0.6135, 0.7746, -0.1538, -0.2039, -0.2859, -0.9363, 0.5796, -0.4625, -0.6709, -0.6137, -0.3388, -0.7132, -0.9588, 0.1858, 0.2149, -0.6594, 0.4507, 0.6017, -0.9398, 0.1826, 0.289, -0.7457, 0.4179, 0.5189, -0.9587, 0.1568, 0.2374, -0.8136, 0.2511, 0.5244, -0.6934, 0.7066, 0.1411, -0.5693, 0.575, 0.5876, -0.6838, 0.6938, 0.2259, -0.4852, -0.5744, -0.6593, -0.8143, 0.03141, -0.5796, -0.8432, -0.3476, 0.4102, -0.6652, 0.6155, -0.4227, -0.7973, 0.5961, -0.09455, -0.5466, 0.8105, -0.2104, -0.1781, 0.9753, -0.131, -0.5129, 0.7952, 0.3233, -0.6135, 0.7746, -0.1538, -0.5129, 0.7952, 0.3233, -0.4584, 0.8887, -0.009003, -0.6135, 0.7746, -0.1538, -0.139, -0.8816, 0.451, -0.6729, -0.705, 0.2238, -0.3799, -0.8927, -0.2422, -0.5129, 0.7952, 0.3233, -0.1499, 0.986, 0.073, -0.4584, 0.8887, -0.009003, -0.6135, 0.7746, -0.1538, -0.4584, 0.8887, -0.009003, -0.6934, 0.7066, 0.1411, 0.565, 0.06088, -0.8228, 0.8626, -0.1922, -0.468, -0.4398, -0.6489, -0.6209, -0.7562, 0.5847, 0.2938, -0.7457, 0.4179, 0.5189, -0.4837, 0.4945, 0.7222, 0.4406, 0.8877, 0.1335, 0.7755, 0.5637, 0.2843, 0.5945, 0.7393, -0.3162, -0.6934, 0.7066, 0.1411, -0.5723, 0.6813, 0.4565, -0.5693, 0.575, 0.5876, 0.9233, 0.3772, -0.07279, 0.5945, 0.7393, -0.3162, 0.8261, 0.5629, -0.0247, 0.5796, -0.4625, -0.6709, 0.9285, -0.3455, -0.1362, -0.2211, -0.84, -0.4955, 0.08271, -0.9237, -0.374, 0.7132, -0.6283, 0.3108, 0.863, -0.5049, -0.018, -0.9353, 0.3507, 0.04722, -0.7457, 0.4179, 0.5189, -0.7562, 0.5847, 0.2938, -0.3221, 0.7828, 0.5324, -0.6934, 0.7066, 0.1411, -0.4584, 0.8887, -0.009003, -0.9035, 0.2244, 0.3651, -0.9775, 0.1612, 0.1358, -0.5463, 0.1353, 0.8266, -0.6934, 0.7066, 0.1411, -0.3221, 0.7828, 0.5324, -0.5723, 0.6813, 0.4565, -0.8726, 0.4831, -0.07257, -0.9775, 0.1612, 0.1358, -0.9035, 0.2244, 0.3651, -0.3098, 0.2496, 0.9175, -0.7408, -0.3352, 0.5821, -0.8071, -0.545, 0.2272, -0.1703, 0.149, 0.9741, -0.3461, 0.519, 0.7816, -0.6212, 0.3894, 0.6801, 0.05198, 0.6893, 0.7226, 0.2983, 0.7544, 0.5847, 0.4129, 0.5564, 0.721, -0.394, 0.7339, 0.5533, -0.6362, 0.7666, -0.08641, -0.2864, 0.8487, 0.4446, -0.0183, -0.2118, 0.9771, -0.1703, 0.149, 0.9741, -0.5551, -0.1674, 0.8148, -0.1189, 0.07038, 0.9904, -0.1991, 0.01159, 0.9799, -0.8432, -0.3476, 0.4102, -0.347, -0.937, 0.03952, -0.1137, -0.9934, -0.0165, -0.5432, -0.8379, 0.05389, -0.1944, 0.9517, -0.2377, -0.5466, 0.8105, -0.2104, -0.4865, 0.8732, 0.02951, -0.3461, 0.519, 0.7816, -0.5693, 0.575, 0.5876, -0.5723, 0.6813, 0.4565, -0.6362, 0.7666, -0.08641, -0.1944, 0.9517, -0.2377, -0.2864, 0.8487, 0.4446, 0.7755, 0.5637, 0.2843, 0.9202, 0.2446, 0.3056, 0.9585, 0.0162, 0.2847, -0.0183, -0.2118, 0.9771, -0.5551, -0.1674, 0.8148, -0.2263, -0.4939, 0.8395, 0.2536, -0.7715, -0.5835, -0.319, -0.6428, -0.6964, -0.01389, -0.4723, -0.8813, 0.08271, -0.9237, -0.374, 0.565, 0.06088, -0.8228, -0.4398, -0.6489, -0.6209, -0.5551, -0.1674, 0.8148, -0.1703, 0.149, 0.9741, -0.6212, 0.3894, 0.6801, -0.7973, 0.5961, -0.09455, -0.7562, 0.5847, 0.2938, -0.4865, 0.8732, 0.02951, -0.9353, 0.3507, 0.04722, -0.7562, 0.5847, 0.2938, -0.7973, 0.5961, -0.09455, -0.7562, 0.5847, 0.2938, -0.4837, 0.4945, 0.7222, -0.3892, 0.7776, 0.4938, -0.3892, 0.7776, 0.4938, -0.4865, 0.8732, 0.02951, -0.7562, 0.5847, 0.2938, -0.5723, 0.6813, 0.4565, -0.6212, 0.3894, 0.6801, -0.3461, 0.519, 0.7816, -0.1944, 0.9517, -0.2377, -0.6652, 0.6155, -0.4227, -0.5466, 0.8105, -0.2104, -0.7973, 0.5961, -0.09455, -0.4865, 0.8732, 0.02951, -0.5466, 0.8105, -0.2104, -0.88, 0.3201, -0.3508, -0.7849, 0.5904, -0.1881, -0.8605, 0.4487, -0.2412, -0.9775, 0.1612, 0.1358, -0.8726, 0.4831, -0.07257, -0.7384, -0.1411, -0.6594, -0.9107, 0.2696, -0.3131, -0.9353, 0.3507, 0.04722, -0.7973, 0.5961, -0.09455, -0.6551, 0.5748, 0.4903, -0.992, 0.1246, -0.02232, -0.9326, 0.157, 0.3249, 0.08367, -0.9065, 0.4138, -0.5192, -0.7544, 0.4015, -0.2556, -0.9365, 0.2401, -0.9456, -0.05101, 0.3213, -0.9253, -0.2858, 0.2491, -0.9588, 0.1858, 0.2149, -0.992, 0.1246, -0.02232, -0.9628, -0.1896, 0.1927, -0.9326, 0.157, 0.3249, 0.7768, -0.6225, -0.09559, 0.7383, -0.6345, 0.2288, 0.7511, -0.5083, 0.4213, -0.3799, -0.8927, -0.2422, -0.6729, -0.705, 0.2238, -0.7826, -0.5296, -0.3272, -0.88, 0.3201, -0.3508, -0.9667, 0.0003901, -0.2559, -0.9107, 0.2696, -0.3131, -0.9667, 0.0003901, -0.2559, -0.88, 0.3201, -0.3508, -0.7418, 0.1409, -0.6556, -0.7766, 0.629, -0.03478, -0.992, 0.1246, -0.02232, -0.6964, 0.3441, -0.6298, -0.9769, 0.2072, -0.0529, -0.6137, -0.3388, -0.7132, -0.9456, -0.05101, 0.3213, -0.7766, 0.629, -0.03478, -0.961, 0.2339, 0.1478, -0.992, 0.1246, -0.02232, -0.9107, 0.2696, -0.3131, -0.6652, 0.6155, -0.4227, -0.88, 0.3201, -0.3508, -0.4852, -0.5744, -0.6593, -0.2039, -0.2859, -0.9363, -0.8143, 0.03141, -0.5796, -0.992, 0.1246, -0.02232, -0.961, 0.2339, 0.1478, -0.9628, -0.1896, 0.1927, -0.319, -0.6428, -0.6964, -0.7826, -0.5296, -0.3272, -0.7384, -0.1411, -0.6594, -0.8605, 0.4487, -0.2412, -0.7418, 0.1409, -0.6556, -0.88, 0.3201, -0.3508, -0.6137, -0.3388, -0.7132, -0.9769, 0.2072, -0.0529, -0.2039, -0.2859, -0.9363, -0.622, 0.7798, -0.0706, -0.992, 0.1246, -0.02232, -0.6551, 0.5748, 0.4903, -0.9107, 0.2696, -0.3131, -0.9913, 0.1037, -0.0809, -0.9353, 0.3507, 0.04722, -0.9107, 0.2696, -0.3131, -0.9667, 0.0003901, -0.2559, -0.9913, 0.1037, -0.0809, 0.9593, 0.1067, 0.2613, 0.9774, 0.111, -0.18, 0.8561, -0.51, -0.0834, -0.9326, 0.157, 0.3249, -0.9628, -0.1896, 0.1927, -0.7895, -0.06437, 0.6104, -0.5693, 0.575, 0.5876, -0.3461, 0.519, 0.7816, -0.2594, 0.2263, 0.9389, -0.9913, 0.1037, -0.0809, -0.9587, 0.1568, 0.2374, -0.9353, 0.3507, 0.04722, -0.9587, 0.1568, 0.2374, -0.8635, -0.3089, 0.3987, -0.8136, 0.2511, 0.5244, -0.8736, 0.2737, -0.4024, -0.9667, 0.0003901, -0.2559, -0.7418, 0.1409, -0.6556, -0.5522, 0.6729, -0.4922, -0.394, 0.7339, 0.5533, -0.3024, 0.8583, -0.4145, -0.9035, 0.2244, 0.3651, -0.9304, -0.365, -0.03301, -0.9667, 0.0003901, -0.2559, -0.9035, 0.2244, 0.3651, -0.9667, 0.0003901, -0.2559, -0.8736, 0.2737, -0.4024, -0.9832, -0.1712, 0.0629, -0.8635, -0.3089, 0.3987, -0.9587, 0.1568, 0.2374, -0.7107, -0.4885, 0.5062, -0.3142, -0.5025, 0.8055, -0.347, -0.937, 0.03952, -0.5522, 0.6729, -0.4922, -0.6362, 0.7666, -0.08641, -0.394, 0.7339, 0.5533, -0.7384, -0.1411, -0.6594, -0.8726, 0.4831, -0.07257, -0.6739, 0.224, -0.7041, -0.9775, 0.1612, 0.1358, -0.7384, -0.1411, -0.6594, -0.7826, -0.5296, -0.3272, -0.9398, 0.1826, 0.289, -0.8432, -0.3476, 0.4102, -0.8143, 0.03141, -0.5796, 0.0774, 0.1639, -0.9834, -0.3251, 0.5421, -0.7749, 0.1101, 0.03247, -0.9934, 0.7936, 0.5921, 0.1402, -0.3098, 0.2496, 0.9175, 0.8341, 0.3132, 0.4542, -0.5432, -0.8379, 0.05389, -0.2556, -0.9365, 0.2401, -0.5192, -0.7544, 0.4015, -0.9107, 0.2696, -0.3131, -0.7973, 0.5961, -0.09455, -0.6652, 0.6155, -0.4227, -0.5522, 0.6729, -0.4922, -0.7849, 0.5904, -0.1881, -0.6362, 0.7666, -0.08641, -0.7068, -0.6528, 0.2726, 0.1155, -0.9932, 0.0141, -0.4852, -0.5744, -0.6593, -0.3799, -0.8927, -0.2422, -0.7826, -0.5296, -0.3272, -0.319, -0.6428, -0.6964, -0.9775, 0.1612, 0.1358, -0.7826, -0.5296, -0.3272, -0.8378, -0.3266, 0.4375, -0.9667, 0.0003901, -0.2559, -0.9832, -0.1712, 0.0629, -0.9913, 0.1037, -0.0809, -0.9667, 0.0003901, -0.2559, -0.9304, -0.365, -0.03301, -0.9832, -0.1712, 0.0629, -0.8136, 0.2511, 0.5244, -0.5551, -0.1674, 0.8148, -0.6212, 0.3894, 0.6801, -0.7849, 0.5904, -0.1881, -0.88, 0.3201, -0.3508, -0.6652, 0.6155, -0.4227, -0.4852, -0.5744, -0.6593, -0.8432, -0.3476, 0.4102, -0.7068, -0.6528, 0.2726, -0.01389, -0.4723, -0.8813, -0.319, -0.6428, -0.6964, -0.2565, -0.1213, -0.9589, 0.7376, -0.1595, 0.6561, 0.9593, 0.1067, 0.2613, 0.8561, -0.51, -0.0834, -0.9832, -0.1712, 0.0629, -0.9587, 0.1568, 0.2374, -0.9913, 0.1037, -0.0809, -0.7745, -0.0306, 0.6318, -0.9628, -0.1896, 0.1927, -0.961, 0.2339, 0.1478, -0.9304, -0.365, -0.03301, -0.9035, 0.2244, 0.3651, -0.7107, -0.4885, 0.5062, -0.8195, -0.5529, 0.1504, -0.5192, -0.7544, 0.4015, -0.8635, -0.3089, 0.3987, -0.9769, 0.2072, -0.0529, -0.9398, 0.1826, 0.289, -0.8143, 0.03141, -0.5796, -0.9769, 0.2072, -0.0529, -0.9588, 0.1858, 0.2149, -0.9398, 0.1826, 0.289, 0.5796, -0.4625, -0.6709, -0.2211, -0.84, -0.4955, -0.6137, -0.3388, -0.7132, -0.7849, 0.5904, -0.1881, -0.5522, 0.6729, -0.4922, -0.4395, 0.3425, -0.8304, -0.9588, 0.1858, 0.2149, -0.7144, 0.04139, 0.6985, -0.6594, 0.4507, 0.6017, -0.2039, -0.2859, -0.9363, -0.9769, 0.2072, -0.0529, -0.8143, 0.03141, -0.5796, 0.565, 0.06088, -0.8228, 0.8532, -0.1161, -0.5086, 0.8515, 0.4887, -0.1902, 0.1126, -0.9221, 0.3702, 0.507, -0.3659, 0.7804, -0.9253, -0.2858, 0.2491, -0.9456, -0.05101, 0.3213, -0.9588, 0.1858, 0.2149, -0.9769, 0.2072, -0.0529, -0.01268, 0.743, -0.6692, 0.5945, 0.7393, -0.3162, 0.3842, 0.9232, 0.004888, 0.8955, -0.413, 0.1658, 0.8763, -0.1458, 0.4592, 0.7376, -0.1595, 0.6561, 0.1126, -0.9221, 0.3702, -0.9253, -0.2858, 0.2491, -0.2211, -0.84, -0.4955, -0.8071, -0.545, 0.2272, -0.7408, -0.3352, 0.5821, -0.7134, -0.6821, -0.1604, 0.08271, -0.9237, -0.374, 0.863, -0.5049, -0.018, 0.8532, -0.1161, -0.5086, -0.04739, -0.8302, -0.5555, -0.137, -0.957, -0.2557, 0.1785, -0.9406, -0.2887, 0.8626, -0.1922, -0.468, 0.565, 0.06088, -0.8228, 0.9096, 0.4153, 0.01101, -0.1137, -0.9934, -0.0165, -0.137, -0.957, -0.2557, 0.1573, -0.982, -0.1048, -0.9253, -0.2858, 0.2491, -0.9456, -0.05101, 0.3213, -0.2211, -0.84, -0.4955, -0.4398, -0.6489, -0.6209, -0.8071, -0.545, 0.2272, -0.7134, -0.6821, -0.1604, 0.1992, -0.9096, -0.3646, -0.137, -0.957, -0.2557, -0.04739, -0.8302, -0.5555, 0.05639, -0.9747, 0.2165, 0.1785, -0.9406, -0.2887, -0.137, -0.957, -0.2557, 0.08367, -0.9065, 0.4138, -0.2556, -0.9365, 0.2401, 0.1775, -0.9161, 0.3596, -0.9304, -0.365, -0.03301, -0.8195, -0.5529, 0.1504, -0.9832, -0.1712, 0.0629, -0.7418, 0.1409, -0.6556, -0.4385, 0.08478, -0.8947, -0.8736, 0.2737, -0.4024, 0.6367, 0.7432, -0.2058, 0.5559, 0.7775, 0.2942, 0.318, 0.7825, -0.5353, -0.04739, -0.8302, -0.5555, 0.1785, -0.9406, -0.2887, 0.07409, -0.4181, -0.9054, -0.137, -0.957, -0.2557, -0.1137, -0.9934, -0.0165, -0.347, -0.937, 0.03952, -0.137, -0.957, -0.2557, 0.1992, -0.9096, -0.3646, 0.1573, -0.982, -0.1048, -0.3768, -0.8864, -0.269, -0.8071, -0.545, 0.2272, -0.4398, -0.6489, -0.6209, 0.3692, 0.8081, 0.4589, 0.05378, 0.4641, 0.8842, 0.6214, 0.4719, 0.6254, 0.2261, -0.6803, -0.6972, -0.04739, -0.8302, -0.5555, 0.07409, -0.4181, -0.9054, -0.7107, -0.4885, 0.5062, -0.5432, -0.8379, 0.05389, -0.8195, -0.5529, 0.1504, -0.3799, -0.8927, -0.2422, 0.1519, -0.9868, -0.05679, -0.139, -0.8816, 0.451, -0.1137, -0.9934, -0.0165, -0.2556, -0.9365, 0.2401, -0.5432, -0.8379, 0.05389, 0.8532, -0.1161, -0.5086, 0.565, 0.06088, -0.8228, 0.08271, -0.9237, -0.374, -0.8195, -0.5529, 0.1504, -0.8635, -0.3089, 0.3987, -0.9832, -0.1712, 0.0629, -0.7068, -0.6528, 0.2726, -0.8432, -0.3476, 0.4102, -0.9628, -0.1896, 0.1927, -0.7826, -0.5296, -0.3272, -0.6729, -0.705, 0.2238, -0.8378, -0.3266, 0.4375, -0.8432, -0.3476, 0.4102, -0.7895, -0.06437, 0.6104, -0.9628, -0.1896, 0.1927, 0.4271, -0.7908, -0.4384, -0.04739, -0.8302, -0.5555, 0.2261, -0.6803, -0.6972, -0.2565, -0.1213, -0.9589, -0.319, -0.6428, -0.6964, -0.7384, -0.1411, -0.6594, -0.9304, -0.365, -0.03301, -0.7107, -0.4885, 0.5062, -0.8195, -0.5529, 0.1504, 0.971, -0.1639, -0.1742, 0.7768, -0.6225, -0.09559, 0.9527, -0.2276, 0.2013, 0.4724, -0.4858, 0.7354, -0.8071, -0.545, 0.2272, -0.3768, -0.8864, -0.269, -0.5463, 0.1353, 0.8266, -0.9775, 0.1612, 0.1358, -0.8378, -0.3266, 0.4375, -0.9326, 0.157, 0.3249, -0.7895, -0.06437, 0.6104, -0.5245, 0.3256, 0.7867, -0.139, -0.8816, 0.451, -0.3142, -0.5025, 0.8055, -0.6729, -0.705, 0.2238, -0.6729, -0.705, 0.2238, -0.3142, -0.5025, 0.8055, -0.8378, -0.3266, 0.4375, -0.8378, -0.3266, 0.4375, -0.3142, -0.5025, 0.8055, -0.5463, 0.1353, 0.8266, -0.3142, -0.5025, 0.8055, -0.7107, -0.4885, 0.5062, -0.5463, 0.1353, 0.8266, -0.7107, -0.4885, 0.5062, -0.9035, 0.2244, 0.3651, -0.5463, 0.1353, 0.8266, 0.3842, 0.9232, 0.004888, 0.5945, 0.7393, -0.3162, 0.9233, 0.3772, -0.07279, -0.8432, -0.3476, 0.4102, -0.1991, 0.01159, 0.9799, -0.7895, -0.06437, 0.6104, 0.2478, 0.09721, 0.9639, 0.6214, 0.4719, 0.6254, 0.05378, 0.4641, 0.8842, -0.0183, -0.2118, 0.9771, 0.0263, -0.1254, 0.9918, -0.1703, 0.149, 0.9741, 0.2197, -0.433, 0.8742, -0.3347, -0.552, 0.7637, 0.0263, -0.1254, 0.9918, -0.7895, -0.06437, 0.6104, -0.1991, 0.01159, 0.9799, -0.5245, 0.3256, 0.7867, -0.1781, 0.9753, -0.131, -0.2964, 0.8528, -0.43, 0.318, 0.7825, -0.5353, -0.9398, 0.1826, 0.289, -0.1189, 0.07038, 0.9904, -0.8432, -0.3476, 0.4102, -0.184, -0.0151, 0.9828, 0.2478, 0.09721, 0.9639, -0.1189, 0.07038, 0.9904, 0.0263, -0.1254, 0.9918, -0.3347, -0.552, 0.7637, -0.2594, 0.2263, 0.9389, -0.1991, 0.01159, 0.9799, 0.2478, 0.09721, 0.9639, 0.05378, 0.4641, 0.8842, -0.3098, 0.2496, 0.9175, 0.5467, 0.5089, 0.665, -0.184, -0.0151, 0.9828, -0.3347, -0.552, 0.7637, -0.7068, -0.6528, 0.2726, -0.7745, -0.0306, 0.6318, 0.05378, 0.4641, 0.8842, -0.026, 0.7305, 0.6824, -0.244, 0.5495, 0.7991, -0.3347, -0.552, 0.7637, -0.7745, -0.0306, 0.6318, -0.2594, 0.2263, 0.9389, 0.7755, 0.5637, 0.2843, 0.3692, 0.8081, 0.4589, 0.6214, 0.4719, 0.6254, 0.07616, 0.915, -0.3963, 0.05198, 0.6893, 0.7226, 0.4552, 0.7252, -0.5165, 0.05198, 0.6893, 0.7226, 0.4129, 0.5564, 0.721, 0.4552, 0.7252, -0.5165, -0.622, 0.7798, -0.0706, -0.6964, 0.3441, -0.6298, -0.992, 0.1246, -0.02232, 0.7263, -0.4762, 0.4957, 0.9867, -0.1543, 0.05131, 0.9527, -0.2276, 0.2013, -0.5192, -0.7544, 0.4015, -0.5344, -0.55, 0.6418, -0.8635, -0.3089, 0.3987, 0.02061, -0.8388, 0.5441, -0.7408, -0.3352, 0.5821, -0.184, -0.0151, 0.9828, 0.4724, -0.4858, 0.7354, -0.3098, 0.2496, 0.9175, -0.8071, -0.545, 0.2272, -0.1189, 0.07038, 0.9904, 0.2478, 0.09721, 0.9639, -0.1991, 0.01159, 0.9799, -0.1991, 0.01159, 0.9799, 0.05378, 0.4641, 0.8842, -0.5245, 0.3256, 0.7867, 0.6726, 0.1168, 0.7307, 0.02061, -0.8388, 0.5441, -0.1189, 0.07038, 0.9904, -0.5551, -0.1674, 0.8148, -0.8136, 0.2511, 0.5244, -0.8635, -0.3089, 0.3987, -0.5245, 0.3256, 0.7867, 0.05378, 0.4641, 0.8842, -0.244, 0.5495, 0.7991, -0.5344, -0.55, 0.6418, -0.5551, -0.1674, 0.8148, -0.8635, -0.3089, 0.3987, -0.7144, 0.04139, 0.6985, 0.6726, 0.1168, 0.7307, -0.6594, 0.4507, 0.6017, -0.184, -0.0151, 0.9828, -0.1189, 0.07038, 0.9904, 0.02061, -0.8388, 0.5441, -0.5693, 0.575, 0.5876, -0.7745, -0.0306, 0.6318, -0.961, 0.2339, 0.1478, -0.1711, -0.74, 0.6505, -0.5344, -0.55, 0.6418, -0.5192, -0.7544, 0.4015, 0.2983, 0.7544, 0.5847, 0.5559, 0.7775, 0.2942, 0.4129, 0.5564, 0.721, -0.1711, -0.74, 0.6505, -0.2263, -0.4939, 0.8395, -0.5344, -0.55, 0.6418, 0.3475, 0.7749, -0.528, 0.4406, 0.8877, 0.1335, 0.5945, 0.7393, -0.3162, -0.7408, -0.3352, 0.5821, -0.3098, 0.2496, 0.9175, -0.184, -0.0151, 0.9828, -0.5344, -0.55, 0.6418, -0.2263, -0.4939, 0.8395, -0.5551, -0.1674, 0.8148, 0.3756, 0.8949, -0.2408, 0.6551, 0.7496, 0.09478, 0.9097, 0.372, -0.1844, 0.9049, 0.3146, 0.2866, 0.7755, 0.5637, 0.2843, 0.9585, 0.0162, 0.2847, -0.3221, 0.7828, 0.5324, -0.4837, 0.4945, 0.7222, -0.5998, 0.5383, 0.592, 0.4406, 0.8877, 0.1335, 0.3692, 0.8081, 0.4589, 0.7755, 0.5637, 0.2843, 0.0546, 0.9867, 0.1532, -0.3221, 0.7828, 0.5324, -0.4584, 0.8887, -0.009003, 0.5467, 0.5089, 0.665, -0.3098, 0.2496, 0.9175, 0.7936, 0.5921, 0.1402, 0.1401, 0.1857, -0.9726, -0.057, 0.0607, -0.9965, -0.2628, -0.1257, -0.9566, 0.8611, -0.4289, -0.2728, 0.9573, -0.2083, 0.2002, 0.9285, -0.3455, -0.1362, 0.08271, -0.9237, -0.374, -0.4398, -0.6489, -0.6209, -0.7134, -0.6821, -0.1604, 0.0546, 0.9867, 0.1532, -0.4865, 0.8732, 0.02951, -0.3892, 0.7776, 0.4938, -0.394, 0.7339, 0.5533, -0.5129, 0.7952, 0.3233, -0.3024, 0.8583, -0.4145, -0.08321, 0.9393, -0.3329, -0.4108, 0.911, -0.03571, -0.08378, 0.9941, 0.06821, -0.1499, 0.986, 0.073, -0.1944, 0.9517, -0.2377, 0.0546, 0.9867, 0.1532, -0.1049, 0.934, 0.3414, -0.026, 0.7305, 0.6824, 0.3692, 0.8081, 0.4589, -0.3221, 0.7828, 0.5324, -0.3892, 0.7776, 0.4938, -0.4837, 0.4945, 0.7222, -0.08901, 0.9899, -0.1102, -0.1049, 0.934, 0.3414, 0.4406, 0.8877, 0.1335, -0.9456, -0.05101, 0.3213, -0.6137, -0.3388, -0.7132, -0.2211, -0.84, -0.4955, -0.4865, 0.8732, 0.02951, 0.0546, 0.9867, 0.1532, -0.1944, 0.9517, -0.2377, -0.394, 0.7339, 0.5533, -0.2864, 0.8487, 0.4446, -0.5129, 0.7952, 0.3233, 0.5097, 0.3412, -0.7898, 0.4552, 0.7252, -0.5165, 0.5261, 0.5466, 0.6515, 0.3756, 0.8949, -0.2408, 0.3842, 0.9232, 0.004888, 0.6551, 0.7496, 0.09478, -0.1499, 0.986, 0.073, 0.0546, 0.9867, 0.1532, -0.4584, 0.8887, -0.009003, 0.0774, 0.1639, -0.9834, 0.1476, 0.484, -0.8625, -0.3251, 0.5421, -0.7749, -0.026, 0.7305, 0.6824, 0.05378, 0.4641, 0.8842, 0.3692, 0.8081, 0.4589, 0.3756, 0.8949, -0.2408, -0.08378, 0.9941, 0.06821, 0.3842, 0.9232, 0.004888, -0.2864, 0.8487, 0.4446, -0.1944, 0.9517, -0.2377, -0.1499, 0.986, 0.073, 0.0546, 0.9867, 0.1532, -0.3892, 0.7776, 0.4938, -0.3221, 0.7828, 0.5324, 0.7516, -0.5542, -0.3576, 0.3661, -0.488, -0.7924, 0.1101, 0.03247, -0.9934, 0.4129, 0.5564, 0.721, 0.5261, 0.5466, 0.6515, 0.4552, 0.7252, -0.5165, -0.5129, 0.7952, 0.3233, -0.2864, 0.8487, 0.4446, -0.1499, 0.986, 0.073, -0.1189, 0.07038, 0.9904, -0.6594, 0.4507, 0.6017, 0.6726, 0.1168, 0.7307, 0.3475, 0.7749, -0.528, -0.08901, 0.9899, -0.1102, 0.4406, 0.8877, 0.1335, 0.7511, -0.5083, 0.4213, 0.7383, -0.6345, 0.2288, 0.5292, -0.6486, 0.547, -0.08321, 0.9393, -0.3329, -0.08378, 0.9941, 0.06821, 0.3756, 0.8949, -0.2408, 0.1785, -0.9406, -0.2887, 0.2536, -0.7715, -0.5835, 0.07409, -0.4181, -0.9054, -0.1049, 0.934, 0.3414, 0.3692, 0.8081, 0.4589, 0.4406, 0.8877, 0.1335, -0.0183, -0.2118, 0.9771, 0.0888, -0.5627, 0.8219, 0.3041, -0.3642, 0.8802, -0.1682, 0.7761, -0.6077, -0.6964, 0.3441, -0.6298, -0.622, 0.7798, -0.0706, 0.8626, -0.1922, -0.468, 0.9489, 0.2144, -0.2314, 0.4724, -0.4858, 0.7354, 0.4724, -0.4858, 0.7354, 0.9489, 0.2144, -0.2314, 0.8341, 0.3132, 0.4542, 0.9096, 0.4153, 0.01101, 0.9489, 0.2144, -0.2314, 0.8626, -0.1922, -0.468, 0.8341, 0.3132, 0.4542, 0.9489, 0.2144, -0.2314, 0.7936, 0.5921, 0.1402, 0.9096, 0.4153, 0.01101, 0.8515, 0.4887, -0.1902, 0.9489, 0.2144, -0.2314, 0.0774, 0.1639, -0.9834, 0.07409, -0.4181, -0.9054, 0.3937, 0.2512, -0.8843, 0.9774, 0.111, -0.18, 0.971, -0.1639, -0.1742, 0.9867, -0.1543, 0.05131, 0.971, -0.1639, -0.1742, 0.9527, -0.2276, 0.2013, 0.9867, -0.1543, 0.05131, -0.2556, -0.9365, 0.2401, -0.1137, -0.9934, -0.0165, 0.1775, -0.9161, 0.3596, 0.8515, 0.4887, -0.1902, 0.7936, 0.5921, 0.1402, 0.9489, 0.2144, -0.2314, 0.9774, 0.111, -0.18, 0.9515, -0.1711, -0.2558, 0.971, -0.1639, -0.1742, -0.5723, 0.6813, 0.4565, -0.3221, 0.7828, 0.5324, -0.5998, 0.5383, 0.592, 0.7376, -0.1595, 0.6561, 0.7516, -0.5542, -0.3576, 0.8142, -0.05502, -0.578, -0.7408, -0.3352, 0.5821, 0.02061, -0.8388, 0.5441, -0.7134, -0.6821, -0.1604, 0.1202, 0.3568, -0.9264, 0.06919, 0.3814, -0.9218, 0.1401, 0.1857, -0.9726, 0.8763, -0.1458, 0.4592, 0.9593, 0.1067, 0.2613, 0.7376, -0.1595, 0.6561, 0.9774, 0.111, -0.18, 0.9593, 0.1067, 0.2613, 0.9515, -0.1711, -0.2558, 0.8515, 0.4887, -0.1902, 0.9096, 0.4153, 0.01101, 0.565, 0.06088, -0.8228, 0.5559, 0.7775, 0.2942, 0.2983, 0.7544, 0.5847, 0.318, 0.7825, -0.5353, 0.9593, 0.1067, 0.2613, 0.8763, -0.1458, 0.4592, 0.9515, -0.1711, -0.2558, -0.1711, -0.74, 0.6505, 0.08367, -0.9065, 0.4138, 0.2799, -0.6929, 0.6645, 0.5945, 0.7393, -0.3162, 0.7755, 0.5637, 0.2843, 0.8261, 0.5629, -0.0247, -0.5522, 0.6729, -0.4922, -0.3024, 0.8583, -0.4145, -0.07638, 0.09761, -0.9923, 0.9202, 0.2446, 0.3056, 0.6214, 0.4719, 0.6254, 0.2478, 0.09721, 0.9639, 0.8515, 0.4887, -0.1902, 0.5467, 0.5089, 0.665, 0.7936, 0.5921, 0.1402, 0.6726, 0.1168, 0.7307, 0.507, -0.3659, 0.7804, 0.9573, -0.2083, 0.2002, 0.6551, 0.7496, 0.09478, 0.3842, 0.9232, 0.004888, 0.9233, 0.3772, -0.07279, 0.8532, -0.1161, -0.5086, 0.9202, 0.2446, 0.3056, 0.8515, 0.4887, -0.1902, 0.9097, 0.372, -0.1844, 0.9233, 0.3772, -0.07279, 0.9693, -0.1297, 0.2087, 0.9233, 0.3772, -0.07279, 0.9358, -0.3246, 0.1373, 0.9693, -0.1297, 0.2087, 0.5634, -0.7346, -0.3781, 0.3661, -0.488, -0.7924, 0.7516, -0.5542, -0.3576, 0.8532, -0.1161, -0.5086, 0.9585, 0.0162, 0.2847, 0.9202, 0.2446, 0.3056, 0.8515, 0.4887, -0.1902, 0.9202, 0.2446, 0.3056, 0.5467, 0.5089, 0.665, 0.5824, 0.1681, -0.7953, 0.8046, 0.2375, -0.5443, 0.9275, -0.2193, -0.3027, 0.8829, 0.04249, 0.4677, 0.6367, 0.7432, -0.2058, 0.8673, -0.1837, -0.4626, 0.9984, 0.01491, -0.05368, 0.9049, 0.3146, 0.2866, 0.9585, 0.0162, 0.2847, 0.6726, 0.1168, 0.7307, 0.9573, -0.2083, 0.2002, 0.8964, -0.4426, -0.0258, 0.9358, -0.3246, 0.1373, 0.9233, 0.3772, -0.07279, 0.9984, 0.01491, -0.05368, 0.2478, 0.09721, 0.9639, 0.5467, 0.5089, 0.665, 0.9202, 0.2446, 0.3056, 0.6551, 0.7496, 0.09478, 0.9233, 0.3772, -0.07279, 0.9097, 0.372, -0.1844, 0.4129, 0.5564, 0.721, 0.8829, 0.04249, 0.4677, 0.5261, 0.5466, 0.6515, 0.8829, 0.04249, 0.4677, 0.4129, 0.5564, 0.721, 0.6367, 0.7432, -0.2058, 0.9233, 0.3772, -0.07279, 0.8261, 0.5629, -0.0247, 0.9984, 0.01491, -0.05368, 0.8261, 0.5629, -0.0247, 0.9049, 0.3146, 0.2866, 0.9984, 0.01491, -0.05368, 0.2628, -0.8179, 0.5118, 0.2567, -0.9519, 0.1673, 0.4287, -0.8681, 0.2502, -0.7144, 0.04139, 0.6985, -0.9253, -0.2858, 0.2491, 0.507, -0.3659, 0.7804, 0.1775, -0.9161, 0.3596, 0.3603, -0.7724, 0.5231, 0.08367, -0.9065, 0.4138, 0.3603, -0.7724, 0.5231, 0.1775, -0.9161, 0.3596, 0.2628, -0.8179, 0.5118, 0.2197, -0.433, 0.8742, 0.4942, -0.545, 0.6773, 0.5292, -0.6486, 0.547, -0.1711, -0.74, 0.6505, 0.2799, -0.6929, 0.6645, 0.0888, -0.5627, 0.8219, 0.3603, -0.7724, 0.5231, 0.2628, -0.8179, 0.5118, 0.3427, -0.6689, 0.6596, 0.1775, -0.9161, 0.3596, 0.2567, -0.9519, 0.1673, 0.2628, -0.8179, 0.5118, 0.06919, 0.3814, -0.9218, 0.009932, 0.1105, -0.9938, 0.1401, 0.1857, -0.9726, 0.5401, -0.5845, 0.6056, 0.4826, -0.7711, 0.4154, 0.3603, -0.7724, 0.5231, -0.1711, -0.74, 0.6505, 0.0888, -0.5627, 0.8219, -0.2263, -0.4939, 0.8395, 0.3041, -0.3642, 0.8802, 0.2799, -0.6929, 0.6645, 0.4942, -0.545, 0.6773, 0.4942, -0.545, 0.6773, 0.5401, -0.5845, 0.6056, 0.5292, -0.6486, 0.547, 0.2628, -0.8179, 0.5118, 0.4287, -0.8681, 0.2502, 0.3427, -0.6689, 0.6596, 0.6726, 0.1168, 0.7307, 0.8964, -0.4426, -0.0258, 0.02061, -0.8388, 0.5441, 0.7376, -0.1595, 0.6561, 0.8561, -0.51, -0.0834, 0.7516, -0.5542, -0.3576, 0.1155, -0.9932, 0.0141, 0.08271, -0.9237, -0.374, 0.02061, -0.8388, 0.5441, 0.2799, -0.6929, 0.6645, 0.4826, -0.7711, 0.4154, 0.4942, -0.545, 0.6773, 0.8964, -0.4426, -0.0258, 0.1155, -0.9932, 0.0141, 0.02061, -0.8388, 0.5441, -0.347, -0.937, 0.03952, -0.3142, -0.5025, 0.8055, 0.05639, -0.9747, 0.2165, 0.3427, -0.6689, 0.6596, 0.4287, -0.8681, 0.2502, 0.7263, -0.4762, 0.4957, -0.7766, 0.629, -0.03478, -0.08378, 0.9941, 0.06821, -0.4108, 0.911, -0.03571, 0.1155, -0.9932, 0.0141, 0.2864, -0.8041, 0.5209, 0.08271, -0.9237, -0.374, -0.347, -0.937, 0.03952, 0.05639, -0.9747, 0.2165, -0.137, -0.957, -0.2557, -0.139, -0.8816, 0.451, 0.05639, -0.9747, 0.2165, -0.3142, -0.5025, 0.8055, 0.7511, -0.5083, 0.4213, 0.5401, -0.5845, 0.6056, 0.7263, -0.4762, 0.4957, 0.5634, -0.7346, -0.3781, 0.7516, -0.5542, -0.3576, 0.8561, -0.51, -0.0834, 0.5634, -0.7346, -0.3781, 0.2261, -0.6803, -0.6972, 0.3661, -0.488, -0.7924, 0.5401, -0.5845, 0.6056, 0.3427, -0.6689, 0.6596, 0.7263, -0.4762, 0.4957, 0.1155, -0.9932, 0.0141, -0.3347, -0.552, 0.7637, 0.2864, -0.8041, 0.5209, -0.7068, -0.6528, 0.2726, -0.3347, -0.552, 0.7637, 0.1155, -0.9932, 0.0141, 0.7132, -0.6283, 0.3108, 0.2864, -0.8041, 0.5209, 0.6518, -0.5918, 0.4743, 0.05639, -0.9747, 0.2165, -0.139, -0.8816, 0.451, 0.1519, -0.9868, -0.05679, -0.0183, -0.2118, 0.9771, -0.2263, -0.4939, 0.8395, 0.0888, -0.5627, 0.8219, 0.5292, -0.6486, 0.547, 0.7383, -0.6345, 0.2288, 0.6518, -0.5918, 0.4743, 0.3041, -0.3642, 0.8802, 0.0888, -0.5627, 0.8219, 0.2799, -0.6929, 0.6645, 0.2864, -0.8041, 0.5209, 0.5292, -0.6486, 0.547, 0.6518, -0.5918, 0.4743, 0.3603, -0.7724, 0.5231, 0.3427, -0.6689, 0.6596, 0.5401, -0.5845, 0.6056, 0.2799, -0.6929, 0.6645, 0.08367, -0.9065, 0.4138, 0.4826, -0.7711, 0.4154, 0.507, -0.3659, 0.7804, 0.6726, 0.1168, 0.7307, -0.7144, 0.04139, 0.6985, 0.2864, -0.8041, 0.5209, 0.2197, -0.433, 0.8742, 0.5292, -0.6486, 0.547, 0.2197, -0.433, 0.8742, 0.3041, -0.3642, 0.8802, 0.4942, -0.545, 0.6773, 0.0263, -0.1254, 0.9918, 0.3041, -0.3642, 0.8802, 0.2197, -0.433, 0.8742, 0.2864, -0.8041, 0.5209, -0.3347, -0.552, 0.7637, 0.2197, -0.433, 0.8742, -0.5192, -0.7544, 0.4015, 0.08367, -0.9065, 0.4138, -0.1711, -0.74, 0.6505, 0.8402, -0.4637, 0.2811, 0.9358, -0.3246, 0.1373, 0.7132, -0.6283, 0.3108, 0.9984, 0.01491, -0.05368, 0.863, -0.5049, -0.018, 0.9358, -0.3246, 0.1373, 0.2536, -0.7715, -0.5835, 0.1785, -0.9406, -0.2887, 0.1519, -0.9868, -0.05679, 0.7427, -0.5636, -0.3616, 0.8673, -0.1837, -0.4626, 0.7594, -0.6166, -0.2078, 0.1126, -0.9221, 0.3702, 0.9285, -0.3455, -0.1362, 0.507, -0.3659, 0.7804, 0.5401, -0.5845, 0.6056, 0.4942, -0.545, 0.6773, 0.4826, -0.7711, 0.4154, 0.8763, -0.1458, 0.4592, 0.8955, -0.413, 0.1658, 0.9515, -0.1711, -0.2558, 0.7594, -0.6166, -0.2078, 0.8402, -0.4637, 0.2811, 0.7383, -0.6345, 0.2288, 0.9515, -0.1711, -0.2558, 0.7427, -0.5636, -0.3616, 0.971, -0.1639, -0.1742, 0.9275, -0.2193, -0.3027, 0.9693, -0.1297, 0.2087, 0.8402, -0.4637, 0.2811, -0.1137, -0.9934, -0.0165, 0.2567, -0.9519, 0.1673, 0.1775, -0.9161, 0.3596, 0.9275, -0.2193, -0.3027, 0.9097, 0.372, -0.1844, 0.9693, -0.1297, 0.2087, 0.5796, -0.4625, -0.6709, 0.538, -0.5858, -0.6062, 0.8611, -0.4289, -0.2728, -0.01389, -0.4723, -0.8813, 0.07409, -0.4181, -0.9054, 0.2536, -0.7715, -0.5835, 0.2567, -0.9519, 0.1673, -0.1137, -0.9934, -0.0165, 0.1573, -0.982, -0.1048, 0.7594, -0.6166, -0.2078, 0.7383, -0.6345, 0.2288, 0.7768, -0.6225, -0.09559, 0.7511, -0.5083, 0.4213, 0.7263, -0.4762, 0.4957, 0.9527, -0.2276, 0.2013, 0.1573, -0.982, -0.1048, 0.4465, -0.8833, -0.1429, 0.2567, -0.9519, 0.1673, 0.8964, -0.4426, -0.0258, 0.538, -0.5858, -0.6062, 0.1155, -0.9932, 0.0141, -0.04739, -0.8302, -0.5555, 0.4271, -0.7908, -0.4384, 0.1992, -0.9096, -0.3646, 0.7383, -0.6345, 0.2288, 0.8402, -0.4637, 0.2811, 0.6518, -0.5918, 0.4743, -0.184, -0.0151, 0.9828, 0.5467, 0.5089, 0.665, 0.2478, 0.09721, 0.9639, 0.7427, -0.5636, -0.3616, 0.7768, -0.6225, -0.09559, 0.971, -0.1639, -0.1742, 0.1992, -0.9096, -0.3646, 0.4465, -0.8833, -0.1429, 0.1573, -0.982, -0.1048, 0.8673, -0.1837, -0.4626, 0.7427, -0.5636, -0.3616, 0.8955, -0.413, 0.1658, 0.9275, -0.2193, -0.3027, 0.7594, -0.6166, -0.2078, 0.8673, -0.1837, -0.4626, 0.863, -0.5049, -0.018, 0.7132, -0.6283, 0.3108, 0.9358, -0.3246, 0.1373, 0.8142, -0.05502, -0.578, 0.9808, -0.05711, 0.1865, 0.8829, 0.04249, 0.4677, 0.4465, -0.8833, -0.1429, 0.4287, -0.8681, 0.2502, 0.2567, -0.9519, 0.1673, 0.2261, -0.6803, -0.6972, 0.5634, -0.7346, -0.3781, 0.4271, -0.7908, -0.4384, 0.9693, -0.1297, 0.2087, 0.9358, -0.3246, 0.1373, 0.8402, -0.4637, 0.2811, 0.4271, -0.7908, -0.4384, 0.4465, -0.8833, -0.1429, 0.1992, -0.9096, -0.3646, 0.8142, -0.05502, -0.578, 0.8829, 0.04249, 0.4677, 0.8955, -0.413, 0.1658, 0.08367, -0.9065, 0.4138, 0.3603, -0.7724, 0.5231, 0.4826, -0.7711, 0.4154, 0.569, -0.6899, -0.4475, 0.4465, -0.8833, -0.1429, 0.4271, -0.7908, -0.4384, 0.4271, -0.7908, -0.4384, 0.5634, -0.7346, -0.3781, 0.569, -0.6899, -0.4475, 0.7427, -0.5636, -0.3616, 0.7594, -0.6166, -0.2078, 0.7768, -0.6225, -0.09559, 0.8964, -0.4426, -0.0258, 0.9573, -0.2083, 0.2002, 0.8611, -0.4289, -0.2728, 0.9585, 0.0162, 0.2847, 0.863, -0.5049, -0.018, 0.9984, 0.01491, -0.05368, 0.8955, -0.413, 0.1658, 0.7427, -0.5636, -0.3616, 0.9515, -0.1711, -0.2558, 0.863, -0.5049, -0.018, 0.9585, 0.0162, 0.2847, 0.8532, -0.1161, -0.5086, 0.8626, -0.1922, -0.468, 0.4724, -0.4858, 0.7354, -0.3768, -0.8864, -0.269, 0.8964, -0.4426, -0.0258, 0.8611, -0.4289, -0.2728, 0.538, -0.5858, -0.6062, 0.6518, -0.5918, 0.4743, 0.8402, -0.4637, 0.2811, 0.7132, -0.6283, 0.3108, 0.4465, -0.8833, -0.1429, 0.7736, -0.6141, -0.1561, 0.4287, -0.8681, 0.2502, 0.569, -0.6899, -0.4475, 0.7736, -0.6141, -0.1561, 0.4465, -0.8833, -0.1429, 0.7594, -0.6166, -0.2078, 0.9275, -0.2193, -0.3027, 0.8402, -0.4637, 0.2811, 0.8561, -0.51, -0.0834, 0.569, -0.6899, -0.4475, 0.5634, -0.7346, -0.3781, 0.5401, -0.5845, 0.6056, 0.7511, -0.5083, 0.4213, 0.5292, -0.6486, 0.547, 0.9285, -0.3455, -0.1362, 0.9573, -0.2083, 0.2002, 0.507, -0.3659, 0.7804, 0.5824, 0.1681, -0.7953, 0.9275, -0.2193, -0.3027, 0.8673, -0.1837, -0.4626, 0.5097, 0.3412, -0.7898, 0.8142, -0.05502, -0.578, -0.1051, -0.1054, -0.9889, 0.8142, -0.05502, -0.578, 0.5097, 0.3412, -0.7898, 0.9808, -0.05711, 0.1865, -0.3055, -0.06249, -0.9501, -0.07652, 0.09762, -0.9923, -0.4441, -0.1315, -0.8863, 0.9275, -0.2193, -0.3027, 0.8046, 0.2375, -0.5443, 0.9097, 0.372, -0.1844, 0.8673, -0.1837, -0.4626, 0.8955, -0.413, 0.1658, 0.8829, 0.04249, 0.4677, 0.8561, -0.51, -0.0834, 0.7736, -0.6141, -0.1561, 0.569, -0.6899, -0.4475, 0.7736, -0.6141, -0.1561, 0.7263, -0.4762, 0.4957, 0.4287, -0.8681, 0.2502, 0.3661, -0.488, -0.7924, 0.0774, 0.1639, -0.9834, 0.1101, 0.03247, -0.9934, 0.3756, 0.8949, -0.2408, 0.08439, 0.7494, -0.6568, -0.08321, 0.9393, -0.3329, 0.8611, -0.4289, -0.2728, 0.9285, -0.3455, -0.1362, 0.5796, -0.4625, -0.6709, 0.9808, -0.05711, 0.1865, 0.5261, 0.5466, 0.6515, 0.8829, 0.04249, 0.4677, 0.7736, -0.6141, -0.1561, 0.9867, -0.1543, 0.05131, 0.7263, -0.4762, 0.4957, 0.9774, 0.111, -0.18, 0.7736, -0.6141, -0.1561, 0.8561, -0.51, -0.0834, 0.9774, 0.111, -0.18, 0.9867, -0.1543, 0.05131, 0.7736, -0.6141, -0.1561, 0.8142, -0.05502, -0.578, 0.8955, -0.413, 0.1658, 0.7376, -0.1595, 0.6561, -0.4395, 0.3425, -0.8304, 0.05949, 0.07741, -0.9952, -0.06598, 0.149, -0.9866, 0.006217, 0.1605, -0.987, -0.5522, 0.6729, -0.4922, -0.07638, 0.09761, -0.9923, -0.08378, 0.9941, 0.06821, -0.7766, 0.629, -0.03478, -0.01268, 0.743, -0.6692, -0.01389, -0.4723, -0.8813, -0.2565, -0.1213, -0.9589, 0.07409, -0.4181, -0.9054, -0.06598, 0.149, -0.9866, 0.1202, 0.3568, -0.9264, -0.1069, 0.0618, -0.9923, -0.06598, 0.149, -0.9866, 0.06919, 0.3814, -0.9218, 0.1202, 0.3568, -0.9264, -0.4395, 0.3425, -0.8304, -0.8605, 0.4487, -0.2412, -0.7849, 0.5904, -0.1881, 0.538, -0.5858, -0.6062, 0.5796, -0.4625, -0.6709, -0.2039, -0.2859, -0.9363, -0.7418, 0.1409, -0.6556, -0.4395, 0.3425, -0.8304, -0.06598, 0.149, -0.9866, -0.7418, 0.1409, -0.6556, -0.8605, 0.4487, -0.2412, -0.4395, 0.3425, -0.8304, -0.4385, 0.08478, -0.8947, -0.06598, 0.149, -0.9866, -0.1069, 0.0618, -0.9923, -0.01268, 0.743, -0.6692, 0.3475, 0.7749, -0.528, 0.5945, 0.7393, -0.3162, -0.4385, 0.08478, -0.8947, -0.7418, 0.1409, -0.6556, -0.06598, 0.149, -0.9866, 0.2261, -0.6803, -0.6972, 0.0774, 0.1639, -0.9834, 0.3661, -0.488, -0.7924, -0.1682, 0.7761, -0.6077, -0.08901, 0.9899, -0.1102, 0.3475, 0.7749, -0.528, -0.4852, -0.5744, -0.6593, 0.538, -0.5858, -0.6062, -0.2039, -0.2859, -0.9363, -0.6739, 0.224, -0.7041, -0.4385, 0.08478, -0.8947, -0.2565, -0.1213, -0.9589, -0.01268, 0.743, -0.6692, -0.1682, 0.7761, -0.6077, 0.3475, 0.7749, -0.528, 0.1401, 0.1857, -0.9726, 0.009932, 0.1105, -0.9938, -0.057, 0.0607, -0.9965, 0.009932, 0.1105, -0.9938, -0.3055, -0.06249, -0.9501, -0.057, 0.0607, -0.9965, 0.5609, 0.5862, -0.5846, 0.08439, 0.7494, -0.6568, 0.3756, 0.8949, -0.2408, -0.4395, 0.3425, -0.8304, 0.006217, 0.1605, -0.987, 0.05949, 0.07741, -0.9952, 0.8046, 0.2375, -0.5443, 0.4049, 0.4001, -0.8222, 0.5609, 0.5862, -0.5846, -0.08378, 0.9941, 0.06821, -0.01268, 0.743, -0.6692, 0.3842, 0.9232, 0.004888, 0.5824, 0.1681, -0.7953, 0.4049, 0.4001, -0.8222, 0.8046, 0.2375, -0.5443, 0.07409, -0.4181, -0.9054, 0.0774, 0.1639, -0.9834, 0.2261, -0.6803, -0.6972, 0.3937, 0.2512, -0.8843, 0.1202, 0.3568, -0.9264, 0.1401, 0.1857, -0.9726, 0.05639, -0.9747, 0.2165, 0.1519, -0.9868, -0.05679, 0.1785, -0.9406, -0.2887, -0.6964, 0.3441, -0.6298, -0.1682, 0.7761, -0.6077, -0.01268, 0.743, -0.6692, -0.7766, 0.629, -0.03478, -0.6964, 0.3441, -0.6298, -0.01268, 0.743, -0.6692, 0.4049, 0.4001, -0.8222, 0.08439, 0.7494, -0.6568, 0.5609, 0.5862, -0.5846, -0.057, 0.0607, -0.9965, -0.3055, -0.06249, -0.9501, -0.4441, -0.1315, -0.8863, 0.1401, 0.1857, -0.9726, 0.1476, 0.484, -0.8625, 0.3937, 0.2512, -0.8843, 0.8673, -0.1837, -0.4626, 0.6367, 0.7432, -0.2058, 0.5824, 0.1681, -0.7953, -0.2565, -0.1213, -0.9589, -0.4385, 0.08478, -0.8947, -0.1069, 0.0618, -0.9923, 0.5609, 0.5862, -0.5846, 0.9097, 0.372, -0.1844, 0.8046, 0.2375, -0.5443, 0.08439, 0.7494, -0.6568, -0.2964, 0.8528, -0.43, -0.08321, 0.9393, -0.3329, 0.07616, 0.915, -0.3963, -0.3024, 0.8583, -0.4145, 0.05198, 0.6893, 0.7226, -0.7384, -0.1411, -0.6594, -0.6739, 0.224, -0.7041, -0.2565, -0.1213, -0.9589, 0.2983, 0.7544, 0.5847, -0.1781, 0.9753, -0.131, 0.318, 0.7825, -0.5353, 0.0803, 0.1222, -0.9893, 0.5097, 0.3412, -0.7898, -0.1051, -0.1054, -0.9889, 0.0803, 0.1222, -0.9893, 0.4552, 0.7252, -0.5165, 0.5097, 0.3412, -0.7898, -0.6739, 0.224, -0.7041, -0.8736, 0.2737, -0.4024, -0.4385, 0.08478, -0.8947, 0.318, 0.7825, -0.5353, 0.08439, 0.7494, -0.6568, 0.4049, 0.4001, -0.8222, -0.6212, 0.3894, 0.6801, -0.5998, 0.5383, 0.592, -0.8136, 0.2511, 0.5244, -0.6551, 0.5748, 0.4903, -0.026, 0.7305, 0.6824, -0.1049, 0.934, 0.3414, -0.2565, -0.1213, -0.9589, -0.1069, 0.0618, -0.9923, 0.07409, -0.4181, -0.9054, 0.1101, 0.03247, -0.9934, 0.8142, -0.05502, -0.578, 0.7516, -0.5542, -0.3576, -0.07638, 0.09761, -0.9923, 0.4552, 0.7252, -0.5165, 0.0803, 0.1222, -0.9893, -0.2964, 0.8528, -0.43, 0.08439, 0.7494, -0.6568, 0.318, 0.7825, -0.5353, -0.1051, -0.1054, -0.9889, 0.8142, -0.05502, -0.578, -0.3522, 0.07618, -0.9328, -0.3232, 0.3302, -0.8869, -0.2628, -0.1257, -0.9566, -0.3522, 0.07618, -0.9328, -0.2628, -0.1257, -0.9566, -0.1051, -0.1054, -0.9889, -0.3522, 0.07618, -0.9328, -0.3522, 0.07618, -0.9328, 0.8142, -0.05502, -0.578, 0.1101, 0.03247, -0.9934, -0.3024, 0.8583, -0.4145, 0.07616, 0.915, -0.3963, 0.4552, 0.7252, -0.5165, -0.3251, 0.5421, -0.7749, -0.3522, 0.07618, -0.9328, 0.1101, 0.03247, -0.9934, -0.3251, 0.5421, -0.7749, -0.3232, 0.3302, -0.8869, -0.3522, 0.07618, -0.9328, -0.1781, 0.9753, -0.131, -0.6135, 0.7746, -0.1538, -0.2964, 0.8528, -0.43, -0.4395, 0.3425, -0.8304, -0.5522, 0.6729, -0.4922, 0.006217, 0.1605, -0.987, 0.0774, 0.1639, -0.9834, 0.3937, 0.2512, -0.8843, 0.1476, 0.484, -0.8625, -0.3024, 0.8583, -0.4145, 0.4552, 0.7252, -0.5165, -0.07638, 0.09761, -0.9923, 0.1401, 0.1857, -0.9726, -0.2628, -0.1257, -0.9566, -0.3232, 0.3302, -0.8869, 0.1476, 0.484, -0.8625, 0.1401, 0.1857, -0.9726, -0.3232, 0.3302, -0.8869, -0.3232, 0.3302, -0.8869, -0.3251, 0.5421, -0.7749, 0.1476, 0.484, -0.8625, 0.4049, 0.4001, -0.8222, 0.5824, 0.1681, -0.7953, 0.318, 0.7825, -0.5353, 0.5824, 0.1681, -0.7953, 0.6367, 0.7432, -0.2058, 0.318, 0.7825, -0.5353])] * 3)])
me_flag_001 = bpy.data.meshes.new('flag.001')
me_flag_001.from_pydata([(0.0, 0.5, 0.8181), (0.0, 0.625, 0.8181), (0.0, 0.625, 0.9431), (0.0, 1.0, 0.8181), (0.0, 0.875, 0.8181), (0.0, 0.875, 0.6931), (0.0, 1.0, 0.4431), (0.0, 1.0, 0.5681), (0.0, 0.875, 0.4431), (0.0, 0.375, 0.8181), (0.0, 0.375, 0.6931), (0.0, 0.25, 0.5681), (0.0, 0.375, 0.5681), (0.0, 0.0, 0.5681), (0.0, 0.125, 0.5681), (0.0, 0.125, 0.6931), (0.0, 0.0, 0.6931), (0.0, 0.875, 0.3181), (0.0, 0.75, 0.3181), (0.0, 0.875, 0.1931), (0.0, 0.25, 0.6931), (0.0, 0.0, 0.8181), (0.0, 0.125, 0.8181), (0.0, 0.125, 0.9431), (0.0, 1.0, 0.9431), (0.0, 1.0, 1.068), (0.0, 0.875, 0.9431), (0.0, 0.75, 0.4431), (0.0, 0.75, 0.9431), (0.0, 0.75, 0.8181), (0.0, 1.0, 0.06813), (0.0, 1.0, 0.1931), (0.0, 0.75, 0.1931), (0.0, 0.625, 0.1931), (0.0, 0.25, 0.8181), (0.0, 0.0, 0.3181), (0.0, 0.125, 0.3181), (0.0, 0.125, 0.4431), (0.0, 0.0, 0.9431), (0.0, 0.25, 0.4431), (0.0, 0.25, 0.3181), (0.0, 0.375, 0.4431), (0.0, 0.625, 1.068), (0.0, 0.5, 1.068), (0.0, 0.5, 0.3181), (0.0, 0.5, 0.4431), (0.0, 0.25, 0.06813), (0.0, 0.25, 0.1931), (0.0, 0.125, 0.1931), (0.0, 0.75, 0.5681), (0.0, 0.75, 0.6931), (0.0, 0.625, 0.6931), (0.0, 0.125, 0.06813), (0.0, 0.0, 0.1931), (0.0, 0.0, 0.06813), (0.0, 0.75, 1.068), (0.0, 0.625, 0.3181), (0.0, 0.625, 0.4431), (0.0, 1.0, 0.3181), (0.0, 0.125, 1.068), (0.0, 0.0, 1.068), (0.0, 0.5, 0.6931), (0.0, 0.5, 0.5681), (0.0, 0.5, 0.1931), (0.0, 0.375, 0.1931), (0.0, 0.5, 0.06813), (0.0, 0.875, 0.06813), (0.0, 0.625, 0.06813), (0.0, 0.75, 0.06813), (0.0, 0.0, 0.4431), (0.0, 1.0, 0.6931), (0.0, 0.875, 1.068), (0.0, 0.5, 0.9431), (0.0, 0.25, 1.068), (0.0, 0.25, 0.9431), (0.0, 0.375, 0.9431), (0.0, 0.625, 0.5681), (0.0, 0.375, 1.068), (0.0, 0.375, 0.3181), (0.0, 0.375, 0.06813), (0.0, 0.875, 0.5681)], [], [(0, 1, 2), (3, 4, 5), (6, 7, 8), (0, 9, 10), (11, 12, 10), (13, 14, 15), (16, 13, 15), (17, 18, 19), (11, 20, 15), (21, 22, 23), (24, 25, 26), (27, 18, 8), (28, 29, 26), (30, 31, 19), (32, 18, 33), (22, 34, 23), (35, 36, 37), (38, 21, 23), (39, 40, 41), (42, 43, 2), (44, 45, 41), (46, 47, 48), (49, 50, 51), (52, 46, 48), (53, 54, 48), (49, 27, 8), (11, 39, 41), (55, 28, 26), (44, 56, 57), (58, 17, 19), (59, 60, 23), (61, 62, 51), (45, 62, 41), (63, 44, 64), (65, 63, 64), (66, 30, 19), (67, 68, 33), (56, 18, 57), (69, 35, 37), (36, 40, 37), (70, 3, 5), (4, 29, 5), (12, 62, 10), (14, 11, 15), (50, 29, 51), (31, 58, 19), (0, 61, 51), (71, 55, 26), (43, 72, 2), (47, 40, 48), (73, 74, 75), (76, 62, 57), (9, 34, 10), (77, 73, 75), (43, 77, 75), (72, 0, 2), (78, 40, 64), (1, 29, 2), (79, 65, 64), (74, 34, 75), (68, 66, 19), (20, 34, 15), (18, 32, 19), (32, 68, 19), (68, 32, 33), (34, 9, 75), (9, 0, 75), (0, 72, 75), (72, 43, 75), (62, 61, 10), (61, 0, 10), (40, 47, 64), (47, 46, 64), (29, 1, 51), (1, 0, 51), (34, 74, 23), (74, 73, 23), (29, 28, 2), (28, 55, 2), (40, 36, 48), (36, 35, 48), (34, 22, 15), (22, 21, 15), (29, 4, 26), (4, 3, 26), (18, 17, 8), (17, 58, 8), (18, 27, 57), (27, 49, 57), (34, 20, 10), (20, 11, 10), (40, 78, 41), (78, 44, 41), (44, 78, 64), (73, 59, 23), (46, 79, 64), (55, 42, 2), (65, 67, 33), (62, 45, 57), (45, 44, 57), (44, 63, 33), (63, 65, 33), (18, 56, 33), (56, 44, 33), (62, 12, 41), (12, 11, 41), (11, 14, 37), (14, 13, 37), (40, 39, 37), (39, 11, 37), (62, 76, 51), (76, 49, 51), (49, 76, 57), (25, 71, 26), (54, 52, 48), (35, 53, 48), (13, 69, 37), (21, 16, 15), (60, 38, 23), (3, 24, 26), (7, 70, 5), (58, 6, 8), (29, 50, 5), (50, 49, 5), (49, 80, 5), (80, 7, 5), (7, 80, 8), (80, 49, 8)])
me_flag_001.polygons.foreach_set('use_smooth', [True] * 128)
_k = set([(3, 24), (3, 70), (6, 7), (6, 58), (7, 70), (13, 16), (13, 69), (16, 21), (21, 38), (24, 25), (25, 71), (30, 31), (30, 66), (31, 58), (35, 53), (35, 69), (38, 60), (42, 43), (42, 55), (43, 77), (46, 52), (46, 79), (52, 54), (53, 54), (55, 71), (59, 60), (59, 73), (65, 67), (65, 79), (66, 68), (67, 68), (73, 77)])
me_flag_001.attributes.new('sharp_edge', 'BOOLEAN', 'EDGE').data.foreach_set('value', [ (min(e.vertices), max(e.vertices)) in _k for e in me_flag_001.edges])
_uv = me_flag_001.uv_layers.new(name='UVMap')
_uv.uv.foreach_set('vector', [0.25, 0.5, 0.25, 0.625, 0.125, 0.625, 0.25, 1.0, 0.25, 0.875, 0.375, 0.875, 0.625, 1.0, 0.5, 1.0, 0.625, 0.875, 0.25, 0.5, 0.25, 0.375, 0.375, 0.375, 0.5, 0.25, 0.5, 0.375, 0.375, 0.375, 0.5, 0.0, 0.5, 0.125, 0.375, 0.125, 0.375, 0.0, 0.5, 0.0, 0.375, 0.125, 0.75, 0.875, 0.75, 0.75, 0.875, 0.875, 0.5, 0.25, 0.375, 0.25, 0.375, 0.125, 0.25, 0.0, 0.25, 0.125, 0.125, 0.125, 0.125, 1.0, 0.0, 1.0, 0.125, 0.875, 0.625, 0.75, 0.75, 0.75, 0.625, 0.875, 0.125, 0.75, 0.25, 0.75, 0.125, 0.875, 1.0, 1.0, 0.875, 1.0, 0.875, 0.875, 0.875, 0.75, 0.75, 0.75, 0.875, 0.625, 0.25, 0.125, 0.25, 0.25, 0.125, 0.125, 0.75, 0.0, 0.75, 0.125, 0.625, 0.125, 0.125, 0.0, 0.25, 0.0, 0.125, 0.125, 0.625, 0.25, 0.75, 0.25, 0.625, 0.375, 0.0, 0.625, 0.0, 0.5, 0.125, 0.625, 0.75, 0.5, 0.625, 0.5, 0.625, 0.375, 1.0, 0.25, 0.875, 0.25, 0.875, 0.125, 0.5, 0.75, 0.375, 0.75, 0.375, 0.625, 1.0, 0.125, 1.0, 0.25, 0.875, 0.125, 0.875, 0.0, 1.0, 0.0, 0.875, 0.125, 0.5, 0.75, 0.625, 0.75, 0.625, 0.875, 0.5, 0.25, 0.625, 0.25, 0.625, 0.375, 0.0, 0.75, 0.125, 0.75, 0.125, 0.875, 0.75, 0.5, 0.75, 0.625, 0.625, 0.625, 0.75, 1.0, 0.75, 0.875, 0.875, 0.875, 0.0, 0.125, 0.0, 0.0, 0.125, 0.125, 0.375, 0.5, 0.5, 0.5, 0.375, 0.625, 0.625, 0.5, 0.5, 0.5, 0.625, 0.375, 0.875, 0.5, 0.75, 0.5, 0.875, 0.375, 1.0, 0.5, 0.875, 0.5, 0.875, 0.375, 1.0, 0.875, 1.0, 1.0, 0.875, 0.875, 1.0, 0.625, 1.0, 0.75, 0.875, 0.625, 0.75, 0.625, 0.75, 0.75, 0.625, 0.625, 0.625, 0.0, 0.75, 0.0, 0.625, 0.125, 0.75, 0.125, 0.75, 0.25, 0.625, 0.125, 0.375, 1.0, 0.25, 1.0, 0.375, 0.875, 0.25, 0.875, 0.25, 0.75, 0.375, 0.875, 0.5, 0.375, 0.5, 0.5, 0.375, 0.375, 0.5, 0.125, 0.5, 0.25, 0.375, 0.125, 0.375, 0.75, 0.25, 0.75, 0.375, 0.625, 0.875, 1.0, 0.75, 1.0, 0.875, 0.875, 0.25, 0.5, 0.375, 0.5, 0.375, 0.625, 0.0, 0.875, 0.0, 0.75, 0.125, 0.875, 0.0, 0.5, 0.125, 0.5, 0.125, 0.625, 0.875, 0.25, 0.75, 0.25, 0.875, 0.125, 0.0, 0.25, 0.125, 0.25, 0.125, 0.375, 0.5, 0.625, 0.5, 0.5, 0.625, 0.625, 0.25, 0.375, 0.25, 0.25, 0.375, 0.375, 0.0, 0.375, 0.0, 0.25, 0.125, 0.375, 0.0, 0.5, 0.0, 0.375, 0.125, 0.375, 0.125, 0.5, 0.25, 0.5, 0.125, 0.625, 0.75, 0.375, 0.75, 0.25, 0.875, 0.375, 0.25, 0.625, 0.25, 0.75, 0.125, 0.625, 1.0, 0.375, 1.0, 0.5, 0.875, 0.375, 0.125, 0.25, 0.25, 0.25, 0.125, 0.375, 1.0, 0.75, 1.0, 0.875, 0.875, 0.875, 0.375, 0.25, 0.25, 0.25, 0.375, 0.125, 0.75, 0.75, 0.875, 0.75, 0.875, 0.875, 0.875, 0.75, 1.0, 0.75, 0.875, 0.875, 1.0, 0.75, 0.875, 0.75, 0.875, 0.625, 0.25, 0.25, 0.25, 0.375, 0.125, 0.375, 0.25, 0.375, 0.25, 0.5, 0.125, 0.375, 0.25, 0.5, 0.125, 0.5, 0.125, 0.375, 0.125, 0.5, 0.0, 0.5, 0.125, 0.375, 0.5, 0.5, 0.375, 0.5, 0.375, 0.375, 0.375, 0.5, 0.25, 0.5, 0.375, 0.375, 0.75, 0.25, 0.875, 0.25, 0.875, 0.375, 0.875, 0.25, 1.0, 0.25, 0.875, 0.375, 0.25, 0.75, 0.25, 0.625, 0.375, 0.625, 0.25, 0.625, 0.25, 0.5, 0.375, 0.625, 0.25, 0.25, 0.125, 0.25, 0.125, 0.125, 0.125, 0.25, 0.0, 0.25, 0.125, 0.125, 0.25, 0.75, 0.125, 0.75, 0.125, 0.625, 0.125, 0.75, 0.0, 0.75, 0.125, 0.625, 0.75, 0.25, 0.75, 0.125, 0.875, 0.125, 0.75, 0.125, 0.75, 0.0, 0.875, 0.125, 0.25, 0.25, 0.25, 0.125, 0.375, 0.125, 0.25, 0.125, 0.25, 0.0, 0.375, 0.125, 0.25, 0.75, 0.25, 0.875, 0.125, 0.875, 0.25, 0.875, 0.25, 1.0, 0.125, 0.875, 0.75, 0.75, 0.75, 0.875, 0.625, 0.875, 0.75, 0.875, 0.75, 1.0, 0.625, 0.875, 0.75, 0.75, 0.625, 0.75, 0.625, 0.625, 0.625, 0.75, 0.5, 0.75, 0.625, 0.625, 0.25, 0.25, 0.375, 0.25, 0.375, 0.375, 0.375, 0.25, 0.5, 0.25, 0.375, 0.375, 0.75, 0.25, 0.75, 0.375, 0.625, 0.375, 0.75, 0.375, 0.75, 0.5, 0.625, 0.375, 0.75, 0.5, 0.75, 0.375, 0.875, 0.375, 0.0, 0.25, 0.0, 0.125, 0.125, 0.125, 1.0, 0.25, 1.0, 0.375, 0.875, 0.375, 0.0, 0.75, 0.0, 0.625, 0.125, 0.625, 1.0, 0.5, 1.0, 0.625, 0.875, 0.625, 0.5, 0.5, 0.625, 0.5, 0.625, 0.625, 0.625, 0.5, 0.75, 0.5, 0.625, 0.625, 0.75, 0.5, 0.875, 0.5, 0.875, 0.625, 0.875, 0.5, 1.0, 0.5, 0.875, 0.625, 0.75, 0.75, 0.75, 0.625, 0.875, 0.625, 0.75, 0.625, 0.75, 0.5, 0.875, 0.625, 0.5, 0.5, 0.5, 0.375, 0.625, 0.375, 0.5, 0.375, 0.5, 0.25, 0.625, 0.375, 0.5, 0.25, 0.5, 0.125, 0.625, 0.125, 0.5, 0.125, 0.5, 0.0, 0.625, 0.125, 0.75, 0.25, 0.625, 0.25, 0.625, 0.125, 0.625, 0.25, 0.5, 0.25, 0.625, 0.125, 0.5, 0.5, 0.5, 0.625, 0.375, 0.625, 0.5, 0.625, 0.5, 0.75, 0.375, 0.625, 0.5, 0.75, 0.5, 0.625, 0.625, 0.625, 0.0, 1.0, 0.0, 0.875, 0.125, 0.875, 1.0, 0.0, 1.0, 0.125, 0.875, 0.125, 0.75, 0.0, 0.875, 0.0, 0.875, 0.125, 0.5, 0.0, 0.625, 0.0, 0.625, 0.125, 0.25, 0.0, 0.375, 0.0, 0.375, 0.125, 0.0, 0.0, 0.125, 0.0, 0.125, 0.125, 0.25, 1.0, 0.125, 1.0, 0.125, 0.875, 0.5, 1.0, 0.375, 1.0, 0.375, 0.875, 0.75, 1.0, 0.625, 1.0, 0.625, 0.875, 0.25, 0.75, 0.375, 0.75, 0.375, 0.875, 0.375, 0.75, 0.5, 0.75, 0.375, 0.875, 0.5, 0.75, 0.5, 0.875, 0.375, 0.875, 0.5, 0.875, 0.5, 1.0, 0.375, 0.875, 0.5, 1.0, 0.5, 0.875, 0.625, 0.875, 0.5, 0.875, 0.5, 0.75, 0.625, 0.875])
me_flag_001.materials.append(mat_default_obj_002)
me_flag_001.use_remesh_fix_poles = True
me_flag_001.use_remesh_preserve_attributes = False
me_flag_001.use_mirror_vertex_groups = False
me_flag_001.update()
me_flag_001.normals_split_custom_set([tuple(v) for v in zip(*[iter([1.0, 0.0, 0.0, 1.0, 0.0, 0.0, 1.0, 0.0, 0.0, 1.0, 0.0, 0.0, 1.0, 0.0, 0.0, 1.0, 0.0, 0.0, 1.0, 0.0, 0.0, 1.0, 0.0, 0.0, 1.0, 0.0, 0.0, 1.0, 0.0, 0.0, 1.0, 0.0, 0.0, 1.0, 0.0, 0.0, 1.0, 0.0, 0.0, 1.0, 0.0, 0.0, 1.0, 0.0, 0.0, 1.0, 0.0, 0.0, 1.0, 0.0, 0.0, 1.0, 0.0, 0.0, 1.0, 0.0, 0.0, 1.0, 0.0, 0.0, 1.0, 0.0, 0.0, 1.0, 0.0, 0.0, 1.0, 0.0, 0.0, 1.0, 0.0, 0.0, 1.0, 0.0, 0.0, 1.0, 0.0, 0.0, 1.0, 0.0, 0.0, 1.0, 0.0, 0.0, 1.0, 0.0, 0.0, 1.0, 0.0, 0.0, 1.0, 0.0, 0.0, 1.0, 0.0, 0.0, 1.0, 0.0, 0.0, 1.0, 0.0, 0.0, 1.0, 0.0, 0.0, 1.0, 0.0, 0.0, 1.0, 0.0, 0.0, 1.0, 0.0, 0.0, 1.0, 0.0, 0.0, 1.0, 0.0, 0.0, 1.0, 0.0, 0.0, 1.0, 0.0, 0.0, 1.0, 0.0, 0.0, 1.0, 0.0, 0.0, 1.0, 0.0, 0.0, 1.0, 0.0, 0.0, 1.0, 0.0, 0.0, 1.0, 0.0, 0.0, 1.0, 0.0, 0.0, 1.0, 0.0, 0.0, 1.0, 0.0, 0.0, 1.0, 0.0, 0.0, 1.0, 0.0, 0.0, 1.0, 0.0, 0.0, 1.0, 0.0, 0.0, 1.0, 0.0, 0.0, 1.0, 0.0, 0.0, 1.0, 0.0, 0.0, 1.0, 0.0, 0.0, 1.0, 0.0, 0.0, 1.0, 0.0, 0.0, 1.0, 0.0, 0.0, 1.0, 0.0, 0.0, 1.0, 0.0, 0.0, 1.0, 0.0, 0.0, 1.0, 0.0, 0.0, 1.0, 0.0, 0.0, 1.0, 0.0, 0.0, 1.0, 0.0, 0.0, 1.0, 0.0, 0.0, 1.0, 0.0, 0.0, 1.0, 0.0, 0.0, 1.0, 0.0, 0.0, 1.0, 0.0, 0.0, 1.0, 0.0, 0.0, 1.0, 0.0, 0.0, 1.0, 0.0, 0.0, 1.0, 0.0, 0.0, 1.0, 0.0, 0.0, 1.0, 0.0, 0.0, 1.0, 0.0, 0.0, 1.0, 0.0, 0.0, 1.0, 0.0, 0.0, 1.0, 0.0, 0.0, 1.0, 0.0, 0.0, 1.0, 0.0, 0.0, 1.0, 0.0, 0.0, 1.0, 0.0, 0.0, 1.0, 0.0, 0.0, 1.0, 0.0, 0.0, 1.0, 0.0, 0.0, 1.0, 0.0, 0.0, 1.0, 0.0, 0.0, 1.0, 0.0, 0.0, 1.0, 0.0, 0.0, 1.0, 0.0, 0.0, 1.0, 0.0, 0.0, 1.0, 0.0, 0.0, 1.0, 0.0, 0.0, 1.0, 0.0, 0.0, 1.0, 0.0, 0.0, 1.0, 0.0, 0.0, 1.0, 0.0, 0.0, 1.0, 0.0, 0.0, 1.0, 0.0, 0.0, 1.0, 0.0, 0.0, 1.0, 0.0, 0.0, 1.0, 0.0, 0.0, 1.0, 0.0, 0.0, 1.0, 0.0, 0.0, 1.0, 0.0, 0.0, 1.0, 0.0, 0.0, 1.0, 0.0, 0.0, 1.0, 0.0, 0.0, 1.0, 0.0, 0.0, 1.0, 0.0, 0.0, 1.0, 0.0, 0.0, 1.0, 0.0, 0.0, 1.0, 0.0, 0.0, 1.0, 0.0, 0.0, 1.0, 0.0, 0.0, 1.0, 0.0, 0.0, 1.0, 0.0, 0.0, 1.0, 0.0, 0.0, 1.0, 0.0, 0.0, 1.0, 0.0, 0.0, 1.0, 0.0, 0.0, 1.0, 0.0, 0.0, 1.0, 0.0, 0.0, 1.0, 0.0, 0.0, 1.0, 0.0, 0.0, 1.0, 0.0, 0.0, 1.0, 0.0, 0.0, 1.0, 0.0, 0.0, 1.0, 0.0, 0.0, 1.0, 0.0, 0.0, 1.0, 0.0, 0.0, 1.0, 0.0, 0.0, 1.0, 0.0, 0.0, 1.0, 0.0, 0.0, 1.0, 0.0, 0.0, 1.0, 0.0, 0.0, 1.0, 0.0, 0.0, 1.0, 0.0, 0.0, 1.0, 0.0, 0.0, 1.0, 0.0, 0.0, 1.0, 0.0, 0.0, 1.0, 0.0, 0.0, 1.0, 0.0, 0.0, 1.0, 0.0, 0.0, 1.0, 0.0, 0.0, 1.0, 0.0, 0.0, 1.0, 0.0, 0.0, 1.0, 0.0, 0.0, 1.0, 0.0, 0.0, 1.0, 0.0, 0.0, 1.0, 0.0, 0.0, 1.0, 0.0, 0.0, 1.0, 0.0, 0.0, 1.0, 0.0, 0.0, 1.0, 0.0, 0.0, 1.0, 0.0, 0.0, 1.0, 0.0, 0.0, 1.0, 0.0, 0.0, 1.0, 0.0, 0.0, 1.0, 0.0, 0.0, 1.0, 0.0, 0.0, 1.0, 0.0, 0.0, 1.0, 0.0, 0.0, 1.0, 0.0, 0.0, 1.0, 0.0, 0.0, 1.0, 0.0, 0.0, 1.0, 0.0, 0.0, 1.0, 0.0, 0.0, 1.0, 0.0, 0.0, 1.0, 0.0, 0.0, 1.0, 0.0, 0.0, 1.0, 0.0, 0.0, 1.0, 0.0, 0.0, 1.0, 0.0, 0.0, 1.0, 0.0, 0.0, 1.0, 0.0, 0.0, 1.0, 0.0, 0.0, 1.0, 0.0, 0.0, 1.0, 0.0, 0.0, 1.0, 0.0, 0.0, 1.0, 0.0, 0.0, 1.0, 0.0, 0.0, 1.0, 0.0, 0.0, 1.0, 0.0, 0.0, 1.0, 0.0, 0.0, 1.0, 0.0, 0.0, 1.0, 0.0, 0.0, 1.0, 0.0, 0.0, 1.0, 0.0, 0.0, 1.0, 0.0, 0.0, 1.0, 0.0, 0.0, 1.0, 0.0, 0.0, 1.0, 0.0, 0.0, 1.0, 0.0, 0.0, 1.0, 0.0, 0.0, 1.0, 0.0, 0.0, 1.0, 0.0, 0.0, 1.0, 0.0, 0.0, 1.0, 0.0, 0.0, 1.0, 0.0, 0.0, 1.0, 0.0, 0.0, 1.0, 0.0, 0.0, 1.0, 0.0, 0.0, 1.0, 0.0, 0.0, 1.0, 0.0, 0.0, 1.0, 0.0, 0.0, 1.0, 0.0, 0.0, 1.0, 0.0, 0.0, 1.0, 0.0, 0.0, 1.0, 0.0, 0.0, 1.0, 0.0, 0.0, 1.0, 0.0, 0.0, 1.0, 0.0, 0.0, 1.0, 0.0, 0.0, 1.0, 0.0, 0.0, 1.0, 0.0, 0.0, 1.0, 0.0, 0.0, 1.0, 0.0, 0.0, 1.0, 0.0, 0.0, 1.0, 0.0, 0.0, 1.0, 0.0, 0.0, 1.0, 0.0, 0.0, 1.0, 0.0, 0.0, 1.0, 0.0, 0.0, 1.0, 0.0, 0.0, 1.0, 0.0, 0.0, 1.0, 0.0, 0.0, 1.0, 0.0, 0.0, 1.0, 0.0, 0.0, 1.0, 0.0, 0.0, 1.0, 0.0, 0.0, 1.0, 0.0, 0.0, 1.0, 0.0, 0.0, 1.0, 0.0, 0.0, 1.0, 0.0, 0.0, 1.0, 0.0, 0.0, 1.0, 0.0, 0.0, 1.0, 0.0, 0.0, 1.0, 0.0, 0.0, 1.0, 0.0, 0.0, 1.0, 0.0, 0.0, 1.0, 0.0, 0.0, 1.0, 0.0, 0.0, 1.0, 0.0, 0.0, 1.0, 0.0, 0.0, 1.0, 0.0, 0.0, 1.0, 0.0, 0.0, 1.0, 0.0, 0.0, 1.0, 0.0, 0.0, 1.0, 0.0, 0.0, 1.0, 0.0, 0.0, 1.0, 0.0, 0.0, 1.0, 0.0, 0.0, 1.0, 0.0, 0.0, 1.0, 0.0, 0.0, 1.0, 0.0, 0.0, 1.0, 0.0, 0.0, 1.0, 0.0, 0.0, 1.0, 0.0, 0.0, 1.0, 0.0, 0.0, 1.0, 0.0, 0.0, 1.0, 0.0, 0.0, 1.0, 0.0, 0.0, 1.0, 0.0, 0.0, 1.0, 0.0, 0.0, 1.0, 0.0, 0.0, 1.0, 0.0, 0.0, 1.0, 0.0, 0.0, 1.0, 0.0, 0.0, 1.0, 0.0, 0.0, 1.0, 0.0, 0.0, 1.0, 0.0, 0.0, 1.0, 0.0, 0.0, 1.0, 0.0, 0.0, 1.0, 0.0, 0.0, 1.0, 0.0, 0.0, 1.0, 0.0, 0.0, 1.0, 0.0, 0.0, 1.0, 0.0, 0.0, 1.0, 0.0, 0.0, 1.0, 0.0, 0.0, 1.0, 0.0, 0.0, 1.0, 0.0, 0.0, 1.0, 0.0, 0.0, 1.0, 0.0, 0.0, 1.0, 0.0, 0.0, 1.0, 0.0, 0.0, 1.0, 0.0, 0.0, 1.0, 0.0, 0.0, 1.0, 0.0, 0.0, 1.0, 0.0, 0.0, 1.0, 0.0, 0.0, 1.0, 0.0, 0.0, 1.0, 0.0, 0.0, 1.0, 0.0, 0.0, 1.0, 0.0, 0.0, 1.0, 0.0, 0.0, 1.0, 0.0, 0.0, 1.0, 0.0, 0.0, 1.0, 0.0, 0.0, 1.0, 0.0, 0.0, 1.0, 0.0, 0.0, 1.0, 0.0, 0.0, 1.0, 0.0, 0.0, 1.0, 0.0, 0.0, 1.0, 0.0, 0.0, 1.0, 0.0, 0.0, 1.0, 0.0, 0.0, 1.0, 0.0, 0.0, 1.0, 0.0, 0.0, 1.0, 0.0, 0.0, 1.0, 0.0, 0.0, 1.0, 0.0, 0.0, 1.0, 0.0, 0.0, 1.0, 0.0, 0.0, 1.0, 0.0, 0.0, 1.0, 0.0, 0.0, 1.0, 0.0, 0.0, 1.0, 0.0, 0.0, 1.0, 0.0, 0.0, 1.0, 0.0, 0.0, 1.0, 0.0, 0.0, 1.0, 0.0, 0.0, 1.0, 0.0, 0.0, 1.0, 0.0, 0.0, 1.0, 0.0, 0.0, 1.0, 0.0, 0.0, 1.0, 0.0, 0.0, 1.0, 0.0, 0.0, 1.0, 0.0, 0.0, 1.0, 0.0, 0.0, 1.0, 0.0, 0.0, 1.0, 0.0, 0.0, 1.0, 0.0, 0.0, 1.0, 0.0, 0.0, 1.0, 0.0, 0.0, 1.0, 0.0, 0.0, 1.0, 0.0, 0.0, 1.0, 0.0, 0.0, 1.0, 0.0, 0.0, 1.0, 0.0, 0.0, 1.0, 0.0, 0.0, 1.0, 0.0, 0.0, 1.0, 0.0, 0.0, 1.0, 0.0, 0.0, 1.0, 0.0, 0.0, 1.0, 0.0, 0.0, 1.0, 0.0, 0.0, 1.0, 0.0, 0.0, 1.0, 0.0, 0.0, 1.0, 0.0, 0.0, 1.0, 0.0, 0.0, 1.0, 0.0, 0.0, 1.0, 0.0, 0.0, 1.0, 0.0, 0.0, 1.0, 0.0, 0.0, 1.0, 0.0, 0.0, 1.0, 0.0, 0.0, 1.0, 0.0, 0.0, 1.0, 0.0, 0.0, 1.0, 0.0, 0.0, 1.0, 0.0, 0.0, 1.0, 0.0, 0.0, 1.0, 0.0, 0.0, 1.0, 0.0, 0.0, 1.0, 0.0, 0.0, 1.0, 0.0, 0.0, 1.0, 0.0, 0.0, 1.0, 0.0, 0.0, 1.0, 0.0, 0.0, 1.0, 0.0, 0.0, 1.0, 0.0, 0.0, 1.0, 0.0, 0.0, 1.0, 0.0, 0.0, 1.0, 0.0, 0.0, 1.0, 0.0, 0.0, 1.0, 0.0, 0.0, 1.0, 0.0, 0.0])] * 3)])

# ---- objects
ob_flag = bpy.data.objects.new('flag', me_flag)
ob_bunny500 = bpy.data.objects.new('bunny500', me_bunny500)
ob_flag_001 = bpy.data.objects.new('flag.001', me_flag_001)

# ---- transforms, parenting, visibility, modifiers, constraints
ob_flag.location = (0.0, 0.0, 0.0)
ob_flag.rotation_euler = (1.571, -0.0, 0.0)
ob_flag.lineart.crease_threshold = 0.0
ob_bunny500.location = (0.3965, -0.5472, 0.1)
ob_bunny500.rotation_euler = (1.571, -0.0, 0.0)
ob_bunny500.lineart.crease_threshold = 0.0
ob_flag_001.location = (-0.2183, 0.0, 0.0)
ob_flag_001.rotation_euler = (1.571, -0.0, 0.0)
ob_flag_001.lineart.crease_threshold = 0.0

# ---- collection membership
col_collection.objects.link(ob_flag)
col_collection.objects.link(ob_bunny500)
col_collection.objects.link(ob_flag_001)

# ---- scene / render settings (as saved in the file)
scene.frame_start = 1; scene.frame_end = 250; scene.frame_set(1)
scene.render.engine = 'BLENDER_EEVEE_NEXT'
scene.cycles.use_denoising = False
scene.cycles.samples = 128
scene.cycles.sampling_pattern = 'TABULATED_SOBOL'
scene.cycles.use_adaptive_sampling = False
scene.cycles.use_light_tree = False
scene.view_settings.view_transform = 'Filmic'
bpy.context.view_layer.update()

# ---- added for rendering (the .blend has no active camera and no usable light): camera, sun
cam_auto = bpy.data.cameras.new('AutoCamera')
cam_auto.lens = 50.0
cam_auto.sensor_width = 36.0
cam_auto.clip_end = 1000.0
ob_auto_camera = bpy.data.objects.new('AutoCamera', cam_auto)
scene.collection.objects.link(ob_auto_camera)
ob_auto_camera.location = (1.15306, -2.20864, 1.59368)
ob_auto_camera.rotation_euler = (1.09748, -7.21219e-08, 0.694738)
scene.camera = ob_auto_camera
light_auto_sun = bpy.data.lights.new('AutoSun', 'SUN')
light_auto_sun.energy = 3.0
light_auto_sun.angle = 0.0523599
ob_auto_sun = bpy.data.objects.new('AutoSun', light_auto_sun)
scene.collection.objects.link(ob_auto_sun)
ob_auto_sun.rotation_euler = (0.872665, 0.174533, 0.523599)
bpy.context.view_layer.update()
